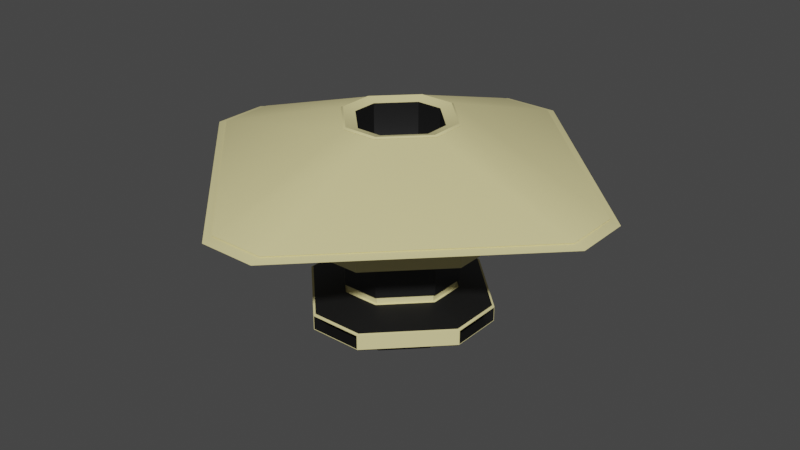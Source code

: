 # Source: Station.blend  (saved by Blender 2.80.75; exported with 4.5.12 LTS)
import bpy
from mathutils import Matrix  # noqa: F401  (used for matrix-valued properties, if any)

bpy.ops.wm.read_factory_settings(use_empty=True)
scene = bpy.context.scene
scene.name = 'Scene'

# ---- collections
col_collection = bpy.data.collections.new('Collection'); scene.collection.children.link(col_collection)

# ---- materials (node trees are filled in below, after node groups)
mat_material = bpy.data.materials.new('Material')
mat_material.alpha_threshold = 0.0
mat_material.use_transparent_shadow = False
mat_material.line_color = (0.0, 0.0, 0.0, 1.0)
mat_material_001 = bpy.data.materials.new('Material.001')
mat_material_001.use_transparent_shadow = False

# ---- node groups
ng_auto_smooth = bpy.data.node_groups.new('Auto Smooth', 'GeometryNodeTree')
_s = ng_auto_smooth.interface.new_socket(name='Geometry', in_out='OUTPUT', socket_type='NodeSocketGeometry')
_s = ng_auto_smooth.interface.new_socket(name='Geometry', in_out='INPUT', socket_type='NodeSocketGeometry')
_s = ng_auto_smooth.interface.new_socket(name='Angle', in_out='INPUT', socket_type='NodeSocketFloat')
_s.subtype = 'ANGLE'
_s.min_value = 0.0
_s.max_value = 3.142
ng_auto_smooth.is_modifier = True
_N = ng_auto_smooth.nodes; _L = ng_auto_smooth.links
n0 = _N.new('NodeGroupOutput'); n0.name = 'Group Output'; n0.location = (480, -100)
n1 = _N.new('NodeGroupInput'); n1.name = 'Group Input'; n1.location = (-420, -300)
n2 = _N.new('NodeGroupInput'); n2.name = 'Group Input.001'; n2.location = (-60, -100)
n3 = _N.new('GeometryNodeSetShadeSmooth'); n3.name = 'Set Shade Smooth'; n3.location = (120, -100)
n3.domain = 'EDGE'
n4 = _N.new('GeometryNodeSetShadeSmooth'); n4.name = 'Set Shade Smooth.001'; n4.location = (300, -100)
n5 = _N.new('GeometryNodeInputMeshEdgeAngle'); n5.name = 'Edge Angle'; n5.location = (-420, -220)
n6 = _N.new('GeometryNodeInputEdgeSmooth'); n6.name = 'Is Edge Smooth'; n6.location = (-60, -160)
n7 = _N.new('GeometryNodeInputShadeSmooth'); n7.name = 'Is Face Smooth'; n7.location = (-240, -340)
n8 = _N.new('FunctionNodeBooleanMath'); n8.name = 'Boolean Math'; n8.location = (-60, -220)
n9 = _N.new('FunctionNodeCompare'); n9.name = 'Compare'; n9.location = (-240, -180)
n9.operation = 'LESS_EQUAL'
_L.new(n5.outputs[0], n9.inputs[0])
_L.new(n4.outputs[0], n0.inputs[0])
_L.new(n1.outputs[1], n9.inputs[1])
_L.new(n9.outputs[0], n8.inputs[0])
_L.new(n7.outputs[0], n8.inputs[1])
_L.new(n2.outputs[0], n3.inputs[0])
_L.new(n6.outputs[0], n3.inputs[1])
_L.new(n3.outputs[0], n4.inputs[0])
_L.new(n8.outputs[0], n3.inputs[2])
n0.is_active_output = True

# ---- material node trees
mat_material.use_nodes = True; mat_material.node_tree.nodes.clear()
_N = mat_material.node_tree.nodes; _L = mat_material.node_tree.links
n0 = _N.new('ShaderNodeOutputMaterial'); n0.name = 'Material Output'; n0.location = (300, 300)
n1 = _N.new('ShaderNodeBsdfPrincipled'); n1.name = 'Principled BSDF'; n1.location = (10, 300)
n1.distribution = 'GGX'
n1.subsurface_method = 'BURLEY'
n1.inputs[0].default_value = (0.8, 0.7143, 0.3425, 1.0)
n1.inputs[2].default_value = 0.4
n1.inputs[3].default_value = 1.45
n1.inputs[27].default_value = (0.0, 0.0, 0.0, 1.0)
n1.inputs[28].default_value = 1.0
_L.new(n1.outputs[0], n0.inputs[0])
n0.is_active_output = True
mat_material_001.use_nodes = True; mat_material_001.node_tree.nodes.clear()
_N = mat_material_001.node_tree.nodes; _L = mat_material_001.node_tree.links
n0 = _N.new('ShaderNodeOutputMaterial'); n0.name = 'Material Output'; n0.location = (300, 300)
n1 = _N.new('ShaderNodeBsdfPrincipled'); n1.name = 'Principled BSDF'; n1.location = (10, 300)
n1.distribution = 'GGX'
n1.subsurface_method = 'BURLEY'
n1.inputs[0].default_value = (0.006913, 0.006913, 0.006913, 1.0)
n1.inputs[3].default_value = 1.45
n1.inputs[27].default_value = (0.0, 0.0, 0.0, 1.0)
n1.inputs[28].default_value = 1.0
_L.new(n1.outputs[0], n0.inputs[0])
n0.is_active_output = True

# ---- world
world_world = bpy.data.worlds.new('World'); scene.world = world_world
world_world.use_nodes = True; world_world.node_tree.nodes.clear()
_N = world_world.node_tree.nodes; _L = world_world.node_tree.links
n0 = _N.new('ShaderNodeOutputWorld'); n0.name = 'World Output'; n0.location = (300, 300)
n1 = _N.new('ShaderNodeBackground'); n1.name = 'Background'; n1.location = (10, 300)
n1.inputs[0].default_value = (0.05088, 0.05088, 0.05088, 1.0)
_L.new(n1.outputs[0], n0.inputs[0])
n0.is_active_output = True
world_world.color = (0.05088, 0.05088, 0.05088)
world_world.use_sun_shadow = False
world_world.sun_shadow_jitter_overblur = 0.0

# ---- meshes
me_plane = bpy.data.meshes.new('Plane')
me_plane.from_pydata([(-46.19, -13.16, 0.3374), (46.19, -13.16, 0.3374), (46.19, 13.16, 0.3374), (13.16, 46.19, 0.3374), (-46.19, 13.16, 0.3374), (-13.16, 46.19, 0.3374), (-13.16, -46.19, 0.3374), (13.16, -46.19, 0.3374), (-46.19, -13.16, 7.256), (46.19, -13.16, 7.256), (46.19, 13.16, 7.256), (13.16, 46.19, 7.256), (-46.19, 13.16, 7.256), (-13.16, 46.19, 7.256), (-13.16, -46.19, 7.256), (13.16, -46.19, 7.256), (-27.34, -8.843, 13.8), (27.34, -8.843, 13.8), (27.34, 8.843, 13.8), (8.843, 27.34, 13.8), (-27.34, 8.843, 13.8), (-8.843, 27.34, 13.8), (-8.843, -27.34, 13.8), (8.843, -27.34, 13.8), (-27.34, -8.843, 34.95), (27.34, -8.843, 34.95), (27.34, 8.843, 34.95), (8.843, 27.34, 34.95), (-27.34, 8.843, 34.95), (-8.843, 27.34, 34.95), (-8.843, -27.34, 34.95), (8.843, -27.34, 34.95), (-46.05, -13.45, 39.92), (46.05, -13.45, 39.92), (46.05, 13.45, 39.92), (13.45, 46.05, 39.92), (-46.05, 13.45, 39.92), (-13.45, 46.05, 39.92), (-13.45, -46.05, 39.92), (13.45, -46.05, 39.92), (-46.05, -13.45, 48.11), (46.05, -13.45, 48.11), (46.05, 13.45, 48.11), (13.45, 46.05, 48.11), (-46.05, 13.45, 48.11), (-13.45, 46.05, 48.11), (-13.45, -46.05, 48.11), (13.45, -46.05, 48.11), (-106.5, -14.11, 69.65), (106.5, -14.11, 69.65), (106.5, 14.11, 69.65), (14.11, 106.5, 69.65), (-106.5, 14.11, 69.65), (-14.11, 106.5, 69.65), (-14.11, -106.5, 69.65), (14.11, -106.5, 69.65), (-21.1, -6.415, 94.42), (21.1, -6.415, 94.42), (21.1, 6.415, 94.42), (6.415, 21.1, 94.42), (-21.1, 6.415, 94.42), (-6.415, 21.1, 94.42), (-6.415, -21.1, 94.42), (6.415, -21.1, 94.42), (-26.61, 8.607, 96.04), (-8.607, 26.61, 96.04), (-8.607, -26.61, 96.04), (-26.61, -8.607, 96.04), (8.607, -26.61, 96.04), (26.61, -8.607, 96.04), (26.61, 8.607, 96.04), (8.607, 26.61, 96.04), (27.47, 8.482, 95.4), (27.73, 8.485, 95.27), (8.482, -27.47, 95.4), (8.485, -27.73, 95.27), (-27.73, -8.485, 95.27), (-27.47, -8.482, 95.4), (-8.482, -27.47, 95.4), (-8.485, -27.73, 95.27), (8.624, 27.93, 95.4), (8.627, 28.2, 95.27), (28.2, 8.627, 95.27), (27.93, 8.624, 95.4), (27.93, -8.624, 95.4), (28.2, -8.627, 95.27), (8.627, -28.2, 95.27), (8.624, -27.93, 95.4), (-27.93, -8.624, 95.4), (-28.2, -8.627, 95.27), (-28.2, 8.627, 95.27), (-27.93, 8.624, 95.4), (-8.627, 28.2, 95.27), (-8.624, 27.93, 95.4), (-8.627, -28.2, 95.27), (-8.624, -27.93, 95.4), (27.47, -8.482, 95.4), (27.73, -8.485, 95.27), (-8.485, 27.73, 95.27), (-8.482, 27.47, 95.4), (8.482, 27.47, 95.4), (8.485, 27.73, 95.27), (-27.73, 8.485, 95.27), (-27.47, 8.482, 95.4), (-21.1, 6.415, 72.55), (-6.415, 21.1, 72.55), (-6.415, -21.1, 72.55), (-21.1, -6.415, 72.55), (6.415, -21.1, 72.55), (21.1, -6.415, 72.55), (21.1, 6.415, 72.55), (6.415, 21.1, 72.55), (-24.75, 6.746, -12.87), (-6.746, 24.75, -12.87), (-6.746, -24.75, -12.87), (-24.75, -6.746, -12.87), (6.746, -24.75, -12.87), (24.75, -6.746, -12.87), (24.75, 6.746, -12.87), (6.746, 24.75, -12.87), (-46.19, -13.5, 0.0), (-46.19, 13.5, 0.0), (13.5, -46.19, 0.0), (-13.5, -46.19, 0.0), (46.19, 13.5, 0.0), (46.19, -13.5, 0.0), (-13.5, 46.19, 0.0), (13.5, 46.19, 0.0), (-46.19, -13.5, 7.594), (-46.19, 13.5, 7.594), (13.5, -46.19, 7.594), (-13.5, -46.19, 7.594), (46.19, 13.5, 7.594), (46.19, -13.5, 7.594), (-13.5, 46.19, 7.594), (13.5, 46.19, 7.594), (-26.34, -7.505, 0.4464), (-26.34, 7.505, 0.4464), (7.505, -26.34, 0.4464), (-7.505, -26.34, 0.4464), (26.34, 7.505, 0.4464), (26.34, -7.505, 0.4464), (-7.505, 26.34, 0.4464), (7.505, 26.34, 0.4464), (-26.34, -7.505, 7.147), (-26.34, 7.505, 7.147), (7.505, -26.34, 7.147), (-7.505, -26.34, 7.147), (26.34, 7.505, 7.147), (26.34, -7.505, 7.147), (-7.505, 26.34, 7.147), (7.505, 26.34, 7.147), (-0.7246, -12.66, 8.733), (-12.66, -0.7246, 8.733), (12.66, -0.7246, 8.733), (0.7246, -12.66, 8.733), (-12.66, 0.7246, 8.733), (-0.7246, 12.66, 8.733), (0.7246, 12.66, 8.733), (12.66, 0.7246, 8.733), (-31.98, 9.343, -7.301), (-9.343, 31.98, -7.301), (-9.343, -31.98, -7.301), (-31.98, -9.343, -7.301), (9.343, -31.98, -7.301), (31.98, -9.343, -7.301), (31.98, 9.343, -7.301), (9.343, 31.98, -7.301), (-23.68, 6.453, -14.71), (-6.453, 23.68, -14.71), (-6.453, -23.68, -14.71), (-23.68, -6.453, -14.71), (6.453, -23.68, -14.71), (23.68, -6.453, -14.71), (23.68, 6.453, -14.71), (6.453, 23.68, -14.71), (32.73, -9.563, -6.217), (33.63, -9.827, -5.752), (9.563, 32.73, -6.217), (9.827, 33.63, -5.752), (-33.63, 9.827, -5.752), (-32.73, 9.563, -6.217), (-9.563, 32.73, -6.217), (-9.827, 33.63, -5.752), (-34.65, -10.13, -5.926), (-33.72, -9.853, -6.406), (9.853, -33.72, -6.406), (10.13, -34.65, -5.926), (-10.13, -34.65, -5.926), (-9.852, -33.72, -6.406), (33.72, 9.853, -6.406), (34.65, 10.13, -5.926), (34.65, -10.13, -5.926), (33.72, -9.852, -6.406), (10.13, 34.65, -5.926), (9.853, 33.72, -6.406), (-33.72, 9.853, -6.406), (-34.65, 10.13, -5.926), (-10.13, 34.65, -5.926), (-9.853, 33.72, -6.406), (32.73, 9.563, -6.217), (33.63, 9.827, -5.752), (-9.827, -33.63, -5.752), (-9.563, -32.73, -6.217), (9.563, -32.73, -6.217), (9.827, -33.63, -5.752), (-33.63, -9.827, -5.752), (-32.73, -9.563, -6.217), (8.843, 27.34, 17.39), (9.265, 28.64, 17.59), (9.265, 28.64, 31.16), (8.843, 27.34, 31.36), (27.34, 8.843, 31.36), (28.64, 9.265, 31.16), (28.64, 9.265, 17.59), (27.34, 8.843, 17.39), (27.34, -8.843, 17.39), (28.64, -9.265, 17.59), (28.64, -9.265, 31.16), (27.34, -8.843, 31.36), (8.843, -27.34, 31.36), (9.265, -28.64, 31.16), (9.265, -28.64, 17.59), (8.843, -27.34, 17.39), (-27.34, -8.843, 17.39), (-28.64, -9.265, 17.59), (-28.64, -9.265, 31.16), (-27.34, -8.843, 31.36), (-27.34, 8.843, 31.36), (-28.64, 9.265, 31.16), (-28.64, 9.265, 17.59), (-27.34, 8.843, 17.39), (-8.843, 27.34, 31.36), (-9.265, 28.64, 31.16), (-9.265, 28.64, 17.59), (-8.843, 27.34, 17.39), (-8.843, -27.34, 17.39), (-9.265, -28.64, 17.59), (-9.265, -28.64, 31.16), (-8.843, -27.34, 31.36), (7.615, 14.93, 7.147), (14.93, 7.615, 7.147), (12.66, 0.7246, 7.147), (0.7246, 12.66, 7.147), (7.662, 14.17, 7.147), (7.788, 13.42, 7.147), (7.991, 12.69, 7.147), (8.27, 11.98, 7.147), (8.621, 11.3, 7.147), (9.04, 10.66, 7.147), (9.523, 10.06, 7.147), (10.06, 9.523, 7.147), (10.66, 9.04, 7.147), (11.3, 8.621, 7.147), (11.98, 8.27, 7.147), (12.69, 7.991, 7.147), (13.42, 7.788, 7.147), (14.17, 7.662, 7.147), (-14.93, 7.615, 7.147), (-7.615, 14.93, 7.147), (-0.7246, 12.66, 7.147), (-12.66, 0.7246, 7.147), (-14.17, 7.662, 7.147), (-13.42, 7.788, 7.147), (-12.69, 7.991, 7.147), (-11.98, 8.27, 7.147), (-11.3, 8.621, 7.147), (-10.66, 9.04, 7.147), (-10.06, 9.523, 7.147), (-9.523, 10.06, 7.147), (-9.04, 10.66, 7.147), (-8.621, 11.3, 7.147), (-8.27, 11.98, 7.147), (-7.991, 12.69, 7.147), (-7.788, 13.42, 7.147), (-7.662, 14.17, 7.147), (14.93, -7.615, 7.147), (7.615, -14.93, 7.147), (0.7246, -12.66, 7.147), (12.66, -0.7246, 7.147), (14.17, -7.662, 7.147), (13.42, -7.788, 7.147), (12.69, -7.991, 7.147), (11.98, -8.27, 7.147), (11.3, -8.621, 7.147), (10.66, -9.04, 7.147), (10.06, -9.523, 7.147), (9.523, -10.06, 7.147), (9.04, -10.66, 7.147), (8.621, -11.3, 7.147), (8.27, -11.98, 7.147), (7.991, -12.69, 7.147), (7.788, -13.42, 7.147), (7.662, -14.17, 7.147), (-7.615, -14.93, 7.147), (-14.93, -7.615, 7.147), (-12.66, -0.7246, 7.147), (-0.7246, -12.66, 7.147), (-7.662, -14.17, 7.147), (-7.788, -13.42, 7.147), (-7.991, -12.69, 7.147), (-8.27, -11.98, 7.147), (-8.621, -11.3, 7.147), (-9.04, -10.66, 7.147), (-9.523, -10.06, 7.147), (-10.06, -9.523, 7.147), (-10.66, -9.04, 7.147), (-11.3, -8.621, 7.147), (-11.98, -8.27, 7.147), (-12.69, -7.991, 7.147), (-13.42, -7.788, 7.147), (-14.17, -7.662, 7.147), (14.93, 7.615, 0.4464), (7.615, 14.93, 0.4464), (0.6138, 12.14, 0.4464), (12.14, 0.6138, 0.4464), (14.17, 7.662, 0.4464), (13.42, 7.788, 0.4464), (12.69, 7.991, 0.4464), (11.98, 8.27, 0.4464), (11.3, 8.621, 0.4464), (10.66, 9.04, 0.4464), (10.06, 9.523, 0.4464), (9.523, 10.06, 0.4464), (9.04, 10.66, 0.4464), (8.621, 11.3, 0.4464), (8.27, 11.98, 0.4464), (7.991, 12.69, 0.4464), (7.788, 13.42, 0.4464), (7.662, 14.17, 0.4464), (-7.615, 14.93, 0.4464), (-14.93, 7.615, 0.4464), (-12.14, 0.6138, 0.4464), (-0.6138, 12.14, 0.4464), (-7.662, 14.17, 0.4464), (-7.788, 13.42, 0.4464), (-7.991, 12.69, 0.4464), (-8.27, 11.98, 0.4464), (-8.621, 11.3, 0.4464), (-9.04, 10.66, 0.4464), (-9.523, 10.06, 0.4464), (-10.06, 9.523, 0.4464), (-10.66, 9.04, 0.4464), (-11.3, 8.621, 0.4464), (-11.98, 8.27, 0.4464), (-12.69, 7.991, 0.4464), (-13.42, 7.788, 0.4464), (-14.17, 7.662, 0.4464), (7.615, -14.93, 0.4464), (14.93, -7.615, 0.4464), (12.14, -0.6138, 0.4464), (0.6138, -12.14, 0.4464), (7.662, -14.17, 0.4464), (7.788, -13.42, 0.4464), (7.991, -12.69, 0.4464), (8.27, -11.98, 0.4464), (8.621, -11.3, 0.4464), (9.04, -10.66, 0.4464), (9.523, -10.06, 0.4464), (10.06, -9.523, 0.4464), (10.66, -9.04, 0.4464), (11.3, -8.621, 0.4464), (11.98, -8.27, 0.4464), (12.69, -7.991, 0.4464), (13.42, -7.788, 0.4464), (14.17, -7.662, 0.4464), (-14.93, -7.615, 0.4464), (-7.615, -14.93, 0.4464), (-0.6138, -12.14, 0.4464), (-12.14, -0.6138, 0.4464), (-14.17, -7.662, 0.4464), (-13.42, -7.788, 0.4464), (-12.69, -7.991, 0.4464), (-11.98, -8.27, 0.4464), (-11.3, -8.621, 0.4464), (-10.66, -9.04, 0.4464), (-10.06, -9.523, 0.4464), (-9.523, -10.06, 0.4464), (-9.04, -10.66, 0.4464), (-8.621, -11.3, 0.4464), (-8.27, -11.98, 0.4464), (-7.991, -12.69, 0.4464), (-7.788, -13.42, 0.4464), (-7.662, -14.17, 0.4464), (-14.23, -0.8145, 9.263), (-14.23, 0.8145, 9.263), (-0.8145, 14.23, 9.263), (0.8145, 14.23, 9.263), (0.8145, -14.23, 9.263), (-0.8145, -14.23, 9.263), (14.23, 0.8145, 9.263), (14.23, -0.8145, 9.263), (0.7582, -13.25, 17.74), (-0.7582, -13.25, 17.74), (13.25, 0.7582, 17.74), (13.25, -0.7582, 17.74), (0.7582, 13.25, 17.74), (-0.7582, 13.25, 17.74), (-13.25, 0.7582, 17.74), (-13.25, -0.7582, 17.74), (0.7582, -13.25, 26.19), (-0.7582, -13.25, 26.19), (13.25, 0.7582, 26.19), (13.25, -0.7582, 26.19), (0.7582, 13.25, 26.19), (-0.7582, 13.25, 26.19), (-13.25, 0.7582, 26.19), (-13.25, -0.7582, 26.19), (0.7582, -13.25, 54.79), (-0.7582, -13.25, 54.79), (13.25, 0.7582, 54.79), (13.25, -0.7582, 54.79), (0.7582, 13.25, 54.79), (-0.7582, 13.25, 54.79), (-13.25, 0.7582, 54.79), (-13.25, -0.7582, 54.79), (0.8168, -14.27, 62.94), (-0.8168, -14.27, 62.94), (14.27, 0.8168, 62.94), (14.27, -0.8168, 62.94), (0.8168, 14.27, 62.94), (-0.8168, 14.27, 62.94), (-14.27, 0.8168, 62.94), (-14.27, -0.8168, 62.94), (-16.02, 4.871, 62.94), (-4.871, 16.02, 62.94), (-4.871, -16.02, 62.94), (-16.02, -4.871, 62.94), (4.871, -16.02, 62.94), (16.02, -4.871, 62.94), (16.02, 4.871, 62.94), (4.871, 16.02, 62.94), (0.7975, 13.93, 0.4464), (13.93, 0.7975, 0.4464), (-13.93, 0.7975, 0.4464), (-0.7975, 13.93, 0.4464), (13.93, -0.7975, 0.4464), (0.7975, -13.93, 0.4464), (-0.7975, -13.93, 0.4464), (-13.93, -0.7975, 0.4464), (0.6138, 12.14, 0.3184), (12.14, 0.6138, 0.3184), (-12.14, 0.6138, 0.3184), (-0.6138, 12.14, 0.3184), (12.14, -0.6138, 0.3184), (0.6138, -12.14, 0.3184), (-0.6138, -12.14, 0.3184), (-12.14, -0.6138, 0.3184), (-8.783, 30.42, -7.003), (-30.42, 8.783, -7.003), (-30.42, -8.783, -7.003), (-8.783, -30.42, -7.003), (8.783, -30.42, -7.003), (30.42, -8.783, -7.003), (30.42, 8.783, -7.003), (8.783, 30.42, -7.003), (-8.104, 28.53, -8.96), (-7.425, 26.64, -10.92), (-28.53, -8.104, -8.96), (-26.64, -7.425, -10.92), (-26.64, 7.425, -10.92), (-28.53, 8.104, -8.96), (-7.425, -26.64, -10.92), (-8.104, -28.53, -8.96), (7.425, -26.64, -10.92), (8.104, -28.53, -8.96), (26.64, -7.425, -10.92), (28.53, -8.104, -8.96), (26.64, 7.425, -10.92), (28.53, 8.104, -8.96), (7.425, 26.64, -10.92), (8.104, 28.53, -8.96), (-7.831, 27.86, -8.218), (-7.14, 25.97, -10.17), (-27.86, -7.831, -8.218), (-25.97, -7.14, -10.17), (-25.97, 7.14, -10.17), (-27.86, 7.831, -8.218), (-7.14, -25.97, -10.17), (-7.831, -27.86, -8.218), (7.14, -25.97, -10.17), (7.831, -27.86, -8.218), (25.97, -7.14, -10.17), (27.86, -7.831, -8.218), (25.97, 7.14, -10.17), (27.86, 7.831, -8.218), (7.14, 25.97, -10.17), (7.831, 27.86, -8.218), (28.52, -9.135, 13.72), (45.01, -13.21, 8.294), (-28.52, -9.135, 13.72), (-45.01, -13.21, 8.294), (-13.21, 45.01, 8.294), (-9.135, 28.52, 13.72), (-28.52, 9.135, 13.72), (-45.01, 13.21, 8.294), (-9.135, 28.52, 13.41), (-13.21, 45.01, 7.982), (13.21, 45.01, 7.982), (9.135, 28.52, 13.41), (28.52, 9.135, 13.41), (45.01, 13.21, 7.982), (45.01, -13.21, 7.982), (28.52, -9.135, 13.41), (9.135, -28.52, 13.41), (13.21, -45.01, 7.982), (-13.21, -45.01, 7.982), (-9.135, -28.52, 13.41), (-45.01, -13.21, 7.982), (-28.52, -9.135, 13.41), (-45.01, 13.21, 7.982), (-28.52, 9.135, 13.41), (9.135, -28.52, 13.72), (13.21, -45.01, 8.294), (13.21, 45.01, 8.294), (9.135, 28.52, 13.72), (28.52, 9.135, 13.72), (45.01, 13.21, 8.294), (-13.21, -45.01, 8.294), (-9.135, -28.52, 13.72), (45.7, 13.35, -0.5635), (35.15, 10.27, -5.984), (35.15, -10.27, -5.984), (45.7, -13.35, -0.5635), (13.35, -45.7, -0.5635), (10.27, -35.15, -5.984), (-10.27, -35.15, -5.984), (-13.35, -45.7, -0.5635), (-45.7, -13.35, -0.2531), (-35.15, -10.27, -5.673), (-35.15, 10.27, -5.673), (-45.7, 13.35, -0.2531), (-13.35, -45.7, -0.2531), (-10.27, -35.15, -5.673), (45.7, -13.35, -0.2531), (35.15, -10.27, -5.673), (10.27, -35.15, -5.673), (13.35, -45.7, -0.2531), (10.27, 35.15, -5.673), (13.35, 45.7, -0.2531), (35.15, 10.27, -5.673), (45.7, 13.35, -0.2531), (-13.35, 45.7, -0.2531), (-10.27, 35.15, -5.673), (-13.35, 45.7, -0.5635), (-10.27, 35.15, -5.984), (-35.15, 10.27, -5.984), (-45.7, 13.35, -0.5635), (-45.7, -13.35, -0.5635), (-35.15, -10.27, -5.984), (10.27, 35.15, -5.984), (13.35, 45.7, -0.5635), (101.1, 13.63, 70.97), (101.5, 13.76, 71.29), (13.63, 101.1, 70.97), (13.76, 101.5, 71.29), (-13.76, 101.5, 71.29), (-13.63, 101.1, 70.97), (101.5, -13.76, 71.29), (101.1, -13.63, 70.97), (13.63, -101.1, 70.97), (13.76, -101.5, 71.29), (-13.76, -101.5, 71.29), (-13.63, -101.1, 70.97), (-101.1, 13.63, 70.97), (-101.5, 13.76, 71.29), (-101.1, -13.63, 70.97), (-101.5, -13.76, 71.29)], [], [(182, 181, 180, 183), (134, 129, 510, 497), (124, 127, 135, 132), (122, 125, 133, 130), (5, 13, 150, 142), (126, 121, 129, 134), (10, 9, 149, 148), (12, 4, 137, 145), (15, 14, 147, 146), (120, 123, 131, 128), (133, 132, 501, 502), (131, 130, 505, 506), (129, 128, 508, 510), (503, 500, 18, 17), (507, 504, 23, 22), (494, 493, 492, 495), (135, 134, 497, 498), (218, 221, 222, 217), (24, 30, 38, 32), (221, 238, 237, 222), (239, 30, 24, 227), (210, 213, 214, 209), (219, 25, 31, 220), (226, 229, 230, 225), (35, 37, 45, 43), (26, 27, 35, 34), (31, 25, 33, 39), (28, 24, 32, 36), (29, 28, 36, 37), (27, 29, 37, 35), (25, 26, 34, 33), (30, 31, 39, 38), (44, 40, 48, 52), (33, 34, 42, 41), (38, 39, 47, 46), (32, 38, 46, 40), (34, 35, 43, 42), (39, 33, 41, 47), (36, 32, 40, 44), (37, 36, 44, 45), (51, 53, 557, 554), (45, 44, 52, 53), (43, 45, 53, 51), (41, 42, 50, 49), (46, 47, 55, 54), (40, 46, 54, 48), (42, 43, 51, 50), (47, 41, 49, 55), (62, 63, 108, 106), (54, 55, 560, 563), (52, 48, 566, 564), (78, 77, 76, 79), (555, 556, 92, 81), (87, 84, 69, 68), (88, 95, 66, 67), (60, 61, 65, 64), (62, 56, 67, 66), (56, 60, 64, 67), (63, 62, 66, 68), (57, 63, 68, 69), (58, 57, 69, 70), (59, 58, 70, 71), (61, 59, 71, 65), (53, 52, 564, 557), (95, 87, 68, 66), (84, 83, 70, 69), (49, 50, 552, 559), (93, 91, 64, 65), (91, 88, 67, 64), (48, 54, 563, 566), (83, 80, 71, 70), (80, 83, 72, 100), (81, 92, 98, 101), (86, 85, 97, 75), (94, 86, 75, 79), (84, 87, 74, 96), (87, 95, 78, 74), (93, 80, 100, 99), (90, 89, 76, 102), (80, 93, 65, 71), (74, 78, 79, 75), (72, 96, 97, 73), (99, 100, 101, 98), (103, 99, 98, 102), (77, 103, 102, 76), (96, 74, 75, 97), (100, 72, 73, 101), (83, 84, 96, 72), (82, 81, 101, 73), (95, 88, 77, 78), (91, 93, 99, 103), (92, 90, 102, 98), (85, 82, 73, 97), (89, 94, 79, 76), (88, 91, 103, 77), (104, 107, 427, 424), (56, 62, 106, 107), (58, 59, 111, 110), (63, 57, 109, 108), (60, 56, 107, 104), (61, 60, 104, 105), (59, 61, 105, 111), (57, 58, 110, 109), (119, 118, 174, 175), (538, 540, 191, 194), (199, 195, 167, 161), (526, 525, 524, 527), (530, 543, 198, 197), (190, 193, 165, 166), (186, 189, 162, 164), (189, 185, 163, 162), (0, 4, 121, 120), (7, 6, 123, 122), (2, 1, 125, 124), (5, 3, 127, 126), (12, 8, 128, 129), (14, 15, 130, 131), (9, 10, 132, 133), (11, 13, 134, 135), (3, 11, 135, 127), (10, 2, 124, 132), (1, 9, 133, 125), (15, 7, 122, 130), (8, 0, 120, 128), (4, 12, 129, 121), (13, 5, 126, 134), (6, 14, 131, 123), (140, 148, 241, 312), (136, 144, 295, 366), (139, 138, 348, 437, 438, 367), (148, 149, 276, 279, 242, 241), (13, 11, 151, 150), (4, 0, 136, 137), (14, 6, 139, 147), (11, 3, 143, 151), (6, 7, 138, 139), (2, 10, 148, 140), (1, 2, 140, 141), (9, 1, 141, 149), (3, 5, 142, 143), (7, 15, 146, 138), (8, 12, 145, 144), (0, 8, 144, 136), (145, 137, 331, 258), (144, 145, 258, 261, 296, 295), (149, 141, 349, 276), (147, 139, 367, 294), (143, 142, 330, 435, 432, 313), (142, 150, 259, 330), (146, 147, 294, 297, 278, 277), (141, 140, 312, 433, 436, 349), (138, 146, 277, 348), (350, 315, 441, 444), (150, 151, 240, 243, 260, 259), (152, 153, 384, 389), (123, 120, 528, 532), (448, 449, 160, 161), (450, 451, 162, 163), (449, 450, 163, 160), (451, 452, 164, 162), (452, 453, 165, 164), (453, 454, 166, 165), (454, 455, 167, 166), (168, 169, 175, 174, 173, 172, 170, 171), (117, 116, 172, 173), (115, 112, 168, 171), (112, 113, 169, 168), (113, 119, 175, 169), (118, 117, 173, 174), (116, 114, 170, 172), (114, 115, 171, 170), (196, 199, 161, 160), (121, 126, 542, 531), (195, 190, 166, 167), (193, 186, 164, 165), (126, 127, 539, 542), (124, 125, 534, 541), (125, 122, 537, 534), (455, 448, 161, 167), (199, 196, 181, 182), (184, 197, 180, 206), (193, 190, 200, 176), (196, 185, 207, 181), (187, 188, 202, 205), (192, 187, 205, 177), (198, 194, 179, 183), (186, 193, 176, 204), (185, 196, 160, 163), (178, 182, 183, 179), (176, 200, 201, 177), (203, 204, 205, 202), (207, 203, 202, 206), (200, 178, 179, 201), (204, 176, 177, 205), (181, 207, 206, 180), (185, 189, 203, 207), (188, 184, 206, 202), (191, 192, 177, 201), (197, 198, 183, 180), (190, 195, 178, 200), (194, 191, 201, 179), (189, 186, 204, 203), (195, 199, 182, 178), (229, 233, 234, 230), (238, 226, 225, 237), (213, 218, 217, 214), (227, 24, 28, 228), (23, 223, 236, 22), (18, 215, 216, 17), (20, 231, 235, 21), (212, 211, 27, 26), (16, 224, 231, 20), (17, 216, 223, 23), (18, 19, 208, 215), (22, 236, 224, 16), (220, 31, 30, 239), (212, 26, 25, 219), (228, 28, 29, 232), (21, 235, 208, 19), (232, 29, 27, 211), (227, 228, 229, 226), (231, 224, 225, 230), (219, 220, 221, 218), (223, 216, 217, 222), (211, 212, 213, 210), (215, 208, 209, 214), (239, 227, 226, 238), (224, 236, 237, 225), (220, 239, 238, 221), (236, 223, 222, 237), (212, 219, 218, 213), (216, 215, 214, 217), (228, 232, 233, 229), (235, 231, 230, 234), (232, 211, 210, 233), (208, 235, 234, 209), (233, 210, 209, 234), (151, 143, 313, 240), (137, 136, 366, 439, 434, 331), (240, 244, 245, 246, 247, 248, 249, 250, 251, 252, 253, 254, 255, 256, 257, 241, 242, 243), (258, 262, 263, 264, 265, 266, 267, 268, 269, 270, 271, 272, 273, 274, 275, 259, 260, 261), (276, 280, 281, 282, 283, 284, 285, 286, 287, 288, 289, 290, 291, 292, 293, 277, 278, 279), (294, 298, 299, 300, 301, 302, 303, 304, 305, 306, 307, 308, 309, 310, 311, 295, 296, 297), (312, 316, 317, 318, 319, 320, 321, 322, 323, 324, 325, 326, 327, 328, 329, 313, 432, 433), (330, 334, 335, 336, 337, 338, 339, 340, 341, 342, 343, 344, 345, 346, 347, 331, 434, 435), (348, 352, 353, 354, 355, 356, 357, 358, 359, 360, 361, 362, 363, 364, 365, 349, 436, 437), (366, 370, 371, 372, 373, 374, 375, 376, 377, 378, 379, 380, 381, 382, 383, 367, 438, 439), (294, 367, 383, 298), (298, 383, 382, 299), (299, 382, 381, 300), (300, 381, 380, 301), (301, 380, 379, 302), (302, 379, 378, 303), (303, 378, 377, 304), (304, 377, 376, 305), (305, 376, 375, 306), (306, 375, 374, 307), (307, 374, 373, 308), (308, 373, 372, 309), (309, 372, 371, 310), (310, 371, 370, 311), (311, 370, 366, 295), (258, 331, 347, 262), (262, 347, 346, 263), (263, 346, 345, 264), (264, 345, 344, 265), (265, 344, 343, 266), (266, 343, 342, 267), (267, 342, 341, 268), (268, 341, 340, 269), (269, 340, 339, 270), (270, 339, 338, 271), (271, 338, 337, 272), (272, 337, 336, 273), (273, 336, 335, 274), (274, 335, 334, 275), (275, 334, 330, 259), (348, 277, 293, 352), (352, 293, 292, 353), (353, 292, 291, 354), (354, 291, 290, 355), (355, 290, 289, 356), (356, 289, 288, 357), (357, 288, 287, 358), (358, 287, 286, 359), (359, 286, 285, 360), (360, 285, 284, 361), (361, 284, 283, 362), (362, 283, 282, 363), (363, 282, 281, 364), (364, 281, 280, 365), (365, 280, 276, 349), (312, 241, 257, 316), (316, 257, 256, 317), (317, 256, 255, 318), (318, 255, 254, 319), (319, 254, 253, 320), (320, 253, 252, 321), (321, 252, 251, 322), (322, 251, 250, 323), (323, 250, 249, 324), (324, 249, 248, 325), (325, 248, 247, 326), (326, 247, 246, 327), (327, 246, 245, 328), (328, 245, 244, 329), (329, 244, 240, 313), (297, 296, 153, 152), (278, 297, 152, 155), (260, 243, 158, 157), (243, 242, 159, 158), (296, 261, 156, 153), (261, 260, 157, 156), (242, 279, 154, 159), (279, 278, 155, 154), (389, 384, 399, 393), (154, 155, 388, 391), (158, 159, 390, 387), (155, 152, 389, 388), (153, 156, 385, 384), (159, 154, 391, 390), (157, 158, 387, 386), (156, 157, 386, 385), (396, 394, 402, 404), (386, 387, 396, 397), (391, 388, 392, 395), (387, 390, 394, 396), (384, 385, 398, 399), (390, 391, 395, 394), (388, 389, 393, 392), (385, 386, 397, 398), (403, 400, 408, 411), (392, 393, 401, 400), (393, 399, 407, 401), (399, 398, 406, 407), (398, 397, 405, 406), (394, 395, 403, 402), (395, 392, 400, 403), (397, 396, 404, 405), (414, 413, 421, 422), (405, 404, 412, 413), (404, 402, 410, 412), (400, 401, 409, 408), (401, 407, 415, 409), (407, 406, 414, 415), (406, 405, 413, 414), (402, 403, 411, 410), (416, 428, 429, 419), (410, 411, 419, 418), (411, 408, 416, 419), (413, 412, 420, 421), (412, 410, 418, 420), (408, 409, 417, 416), (409, 415, 423, 417), (415, 414, 422, 423), (105, 104, 424, 425), (111, 105, 425, 431), (109, 110, 430, 429), (106, 108, 428, 426), (107, 106, 426, 427), (110, 111, 431, 430), (108, 109, 429, 428), (419, 429, 430, 418), (418, 430, 431, 420), (420, 431, 425, 421), (421, 425, 424, 422), (422, 424, 427, 423), (423, 427, 426, 417), (417, 426, 428, 416), (314, 315, 433, 432), (332, 333, 435, 434), (350, 351, 437, 436), (368, 369, 439, 438), (333, 314, 432, 435), (315, 350, 436, 433), (351, 368, 438, 437), (369, 332, 434, 439), (445, 444, 441, 440, 443, 442, 447, 446), (369, 368, 446, 447), (333, 332, 442, 443), (368, 351, 445, 446), (314, 333, 443, 440), (351, 350, 444, 445), (315, 314, 440, 441), (332, 369, 447, 442), (471, 456, 448, 455), (469, 471, 455, 454), (467, 469, 454, 453), (465, 467, 453, 452), (463, 465, 452, 451), (461, 458, 450, 449), (458, 463, 451, 450), (456, 461, 449, 448), (113, 112, 460, 457), (467, 465, 481, 483), (115, 114, 462, 459), (461, 456, 472, 477), (112, 115, 459, 460), (464, 466, 482, 480), (114, 116, 464, 462), (456, 471, 487, 472), (116, 117, 466, 464), (457, 460, 476, 473), (117, 118, 468, 466), (465, 463, 479, 481), (118, 119, 470, 468), (470, 457, 473, 486), (119, 113, 457, 470), (462, 464, 480, 478), (473, 476, 477, 472), (475, 478, 479, 474), (476, 475, 474, 477), (478, 480, 481, 479), (480, 482, 483, 481), (482, 484, 485, 483), (484, 486, 487, 485), (486, 473, 472, 487), (459, 462, 478, 475), (466, 468, 484, 482), (463, 458, 474, 479), (469, 467, 483, 485), (460, 459, 475, 476), (468, 470, 486, 484), (458, 461, 477, 474), (471, 469, 485, 487), (132, 135, 498, 501), (511, 509, 16, 20), (504, 503, 17, 23), (500, 499, 19, 18), (509, 507, 22, 16), (128, 131, 506, 508), (130, 133, 502, 505), (499, 496, 21, 19), (509, 511, 494, 490), (499, 500, 516, 515), (506, 505, 513, 518), (504, 507, 519, 512), (497, 510, 495, 492), (505, 502, 489, 513), (508, 506, 518, 491), (507, 509, 490, 519), (496, 511, 20, 21), (490, 494, 495, 491), (488, 512, 513, 489), (515, 516, 517, 514), (519, 490, 491, 518), (512, 519, 518, 513), (516, 488, 489, 517), (493, 515, 514, 492), (500, 503, 488, 516), (510, 508, 491, 495), (502, 501, 517, 489), (501, 498, 514, 517), (496, 499, 515, 493), (503, 504, 512, 488), (498, 497, 492, 514), (511, 496, 493, 494), (536, 533, 188, 187), (535, 536, 187, 192), (540, 535, 192, 191), (122, 123, 532, 537), (529, 530, 197, 184), (533, 529, 184, 188), (543, 538, 194, 198), (127, 124, 541, 539), (536, 535, 522, 525), (529, 533, 526, 549), (538, 543, 545, 550), (541, 534, 523, 520), (539, 541, 520, 551), (531, 542, 544, 547), (535, 540, 521, 522), (540, 538, 550, 521), (120, 121, 531, 528), (522, 521, 520, 523), (525, 522, 523, 524), (545, 546, 547, 544), (549, 526, 527, 548), (546, 549, 548, 547), (521, 550, 551, 520), (550, 545, 544, 551), (542, 539, 551, 544), (533, 536, 525, 526), (532, 528, 548, 527), (534, 537, 524, 523), (530, 529, 549, 546), (537, 532, 527, 524), (528, 531, 547, 548), (543, 530, 546, 545), (562, 561, 86, 94), (553, 555, 81, 82), (55, 49, 559, 560), (565, 567, 89, 90), (558, 553, 82, 85), (567, 562, 94, 89), (561, 558, 85, 86), (556, 565, 90, 92), (561, 562, 563, 560), (553, 558, 559, 552), (565, 556, 557, 564), (567, 565, 564, 566), (555, 553, 552, 554), (562, 567, 566, 563), (558, 561, 560, 559), (556, 555, 554, 557), (50, 51, 554, 552)])
me_plane.polygons.foreach_set('use_smooth', [True] * 506)
me_plane.polygons.foreach_set('material_index', [1, 0, 0, 0, 1, 0, 1, 1, 1, 0, 0, 0, 0, 0, 0, 1, 0, 1, 0, 1, 0, 1, 0, 1, 0, 0, 0, 0, 0, 0, 0, 0, 0, 0, 0, 0, 0, 0, 0, 0, 0, 0, 0, 0, 0, 0, 0, 0, 1, 0, 0, 1, 0, 0, 0, 0, 0, 0, 0, 0, 0, 0, 0, 0, 0, 0, 0, 0, 0, 0, 0, 0, 0, 0, 0, 0, 0, 0, 0, 0, 1, 1, 1, 1, 1, 1, 1, 0, 0, 0, 0, 0, 0, 0, 0, 1, 1, 1, 1, 1, 1, 1, 1, 1, 0, 0, 1, 0, 0, 0, 0, 0, 0, 0, 0, 0, 0, 0, 0, 0, 0, 0, 0, 0, 0, 0, 0, 1, 1, 1, 1, 1, 1, 1, 1, 1, 1, 1, 1, 1, 1, 1, 1, 1, 1, 1, 1, 1, 1, 1, 1, 1, 1, 1, 1, 0, 0, 0, 0, 0, 0, 0, 0, 1, 1, 1, 1, 1, 1, 1, 1, 0, 0, 0, 0, 0, 0, 0, 0, 0, 0, 0, 0, 0, 0, 0, 0, 0, 1, 1, 1, 1, 1, 1, 1, 0, 0, 0, 0, 0, 0, 0, 0, 1, 1, 1, 0, 0, 0, 0, 0, 0, 0, 0, 0, 0, 0, 0, 0, 0, 1, 1, 1, 1, 1, 1, 1, 1, 1, 1, 1, 1, 1, 1, 1, 1, 1, 1, 1, 1, 1, 1, 1, 1, 1, 1, 1, 1, 1, 1, 1, 1, 1, 1, 1, 1, 1, 1, 1, 1, 1, 1, 1, 1, 1, 1, 1, 1, 1, 1, 1, 1, 1, 1, 1, 1, 1, 1, 1, 1, 1, 1, 1, 1, 1, 1, 1, 1, 1, 1, 1, 1, 1, 1, 1, 1, 1, 1, 1, 1, 1, 1, 1, 1, 1, 1, 1, 1, 1, 1, 1, 1, 1, 1, 1, 1, 1, 1, 1, 1, 1, 1, 1, 1, 1, 1, 1, 1, 1, 1, 1, 1, 1, 1, 1, 1, 1, 1, 1, 1, 1, 1, 1, 1, 1, 1, 1, 1, 1, 1, 1, 1, 1, 1, 1, 1, 1, 1, 1, 1, 1, 1, 1, 1, 1, 1, 1, 1, 1, 1, 1, 1, 1, 1, 1, 1, 1, 1, 1, 1, 1, 1, 1, 1, 1, 0, 0, 0, 0, 0, 0, 0, 0, 0, 0, 0, 0, 0, 0, 0, 0, 0, 0, 0, 0, 0, 0, 0, 0, 1, 1, 1, 1, 1, 1, 1, 1, 0, 0, 0, 0, 0, 0, 0, 0, 0, 0, 0, 0, 0, 0, 0, 0, 1, 1, 1, 1, 1, 1, 1, 1, 0, 1, 1, 1, 1, 1, 1, 1, 1, 1, 1, 1, 1, 1, 1, 1, 0, 0, 0, 0, 0, 0, 0, 0, 1, 1, 1, 1, 1, 1, 1, 1, 0, 1, 1, 1, 1, 1, 1, 1, 1, 1, 1, 1, 1, 1, 1, 1, 0, 0, 0, 0, 0, 0, 0, 0, 0, 0, 0, 0, 0, 0, 0, 0, 0])
_uv = me_plane.uv_layers.new(name='UVMap')
_uv.uv.foreach_set('vector', [0.9075, 0.002673, 0.9075, 0.1957, 0.901, 0.1983, 0.901, 0.0, 0.1374, 0.7851, 0.1374, 0.924, 0.1341, 0.9221, 0.1341, 0.787, 0.9578, 0.7965, 0.9578, 0.9354, 0.935, 0.9354, 0.935, 0.7965, 0.9343, 0.5245, 0.9343, 0.3857, 0.957, 0.3857, 0.957, 0.5245, 0.8697, 0.5274, 0.8697, 0.5482, 0.8652, 0.5478, 0.8652, 0.5277, 0.9639, 0.0, 0.9639, 0.1389, 0.9412, 0.1389, 0.9412, 1.146e-08, 0.9937, 0.6874, 0.9937, 0.7665, 0.9894, 0.7652, 0.9894, 0.6887, 0.8652, 0.5274, 0.8652, 0.5482, 0.8607, 0.5478, 0.8607, 0.5277, 0.9883, 0.628, 0.9883, 0.549, 0.9927, 0.5502, 0.9927, 0.6268, 0.9412, 0.2778, 0.9412, 0.1389, 0.9639, 0.1389, 0.9639, 0.2778, 0.8512, 0.7965, 0.8512, 0.8776, 0.8475, 0.8767, 0.8475, 0.7974, 0.5651, 0.7851, 0.5651, 0.8662, 0.5614, 0.8653, 0.5614, 0.786, 0.7918, 0.7965, 0.7918, 0.8776, 0.7881, 0.8767, 0.7881, 0.7974, 0.7955, 0.8096, 0.7955, 0.8645, 0.7918, 0.8636, 0.7918, 0.8105, 0.5095, 0.7982, 0.5095, 0.8531, 0.5057, 0.8522, 0.5057, 0.7991, 0.08771, 0.8957, 0.08771, 0.8134, 0.1341, 0.787, 0.1341, 0.9221, 0.9106, 0.7965, 0.9106, 0.8776, 0.9068, 0.8767, 0.9068, 0.7974, 0.5775, 0.6514, 0.5775, 0.5, 0.6706, 0.5, 0.6706, 0.6514, 0.242, 0.8151, 0.242, 0.8936, 0.1905, 0.9235, 0.1905, 0.7851, 0.2924, 0.7312, 0.2924, 0.6289, 0.3855, 0.6289, 0.3855, 0.7312, 0.7325, 0.9895, 0.7217, 0.9895, 0.7217, 0.911, 0.7325, 0.911, 0.7209, 0.1514, 0.7209, 0.0, 0.814, 5.619e-09, 0.814, 0.1514, 0.9822, 0.7965, 0.993, 0.7965, 0.993, 0.8751, 0.9822, 0.8751, 0.3855, 0.7312, 0.3855, 0.6289, 0.4787, 0.6289, 0.4787, 0.7312, 0.957, 0.5473, 0.957, 0.4665, 0.9815, 0.4665, 0.9815, 0.5473, 0.345, 0.8936, 0.345, 0.8151, 0.3965, 0.7851, 0.3965, 0.9235, 0.345, 0.8151, 0.345, 0.8936, 0.2935, 0.9235, 0.2935, 0.7851, 0.7201, 0.857, 0.7201, 0.9101, 0.6622, 0.9239, 0.6622, 0.8431, 0.242, 0.8936, 0.242, 0.8151, 0.2935, 0.7851, 0.2935, 0.9235, 0.7903, 0.8914, 0.7903, 0.9445, 0.7325, 0.9584, 0.7325, 0.8776, 0.8482, 0.8914, 0.8482, 0.9445, 0.7903, 0.9584, 0.7903, 0.8776, 0.5057, 0.9332, 0.5057, 0.88, 0.5636, 0.8662, 0.5636, 0.947, 0.5798, 0.7042, 0.6603, 0.7042, 0.6622, 0.8971, 0.5778, 0.8971, 0.9578, 0.8773, 0.9578, 0.7965, 0.9822, 0.7965, 0.9822, 0.8773, 0.957, 0.4665, 0.957, 0.3857, 0.9815, 0.3857, 0.9815, 0.4665, 0.9343, 0.3857, 0.9343, 0.5241, 0.9098, 0.5241, 0.9098, 0.3857, 0.9502, 0.549, 0.9502, 0.6874, 0.9257, 0.6874, 0.9257, 0.549, 0.935, 0.7965, 0.935, 0.9349, 0.9106, 0.9349, 0.9106, 0.7965, 0.9822, 0.8773, 0.9822, 0.9581, 0.9578, 0.9581, 0.9578, 0.8773, 0.9257, 0.549, 0.9257, 0.6874, 0.9012, 0.6874, 0.9012, 0.549, 0.9012, 0.7965, 0.8168, 0.7965, 0.8177, 0.7837, 0.9004, 0.7837, 0.1445, 0.6581, 0.1445, 0.5196, 0.2889, 0.3926, 0.2889, 0.7851, 0.9392, 0.3857, 0.8587, 0.3857, 0.8568, 0.1928, 0.9412, 0.1928, 0.00195, 0.7851, 0.08243, 0.7851, 0.08438, 0.978, 0.0, 0.978, 0.9392, 0.1928, 0.8587, 0.1928, 0.8568, 0.0, 0.9412, 2.291e-08, 0.1445, 0.5196, 0.1445, 0.6581, 9.127e-08, 0.7851, 0.0, 0.3926, 0.4334, 0.6581, 0.4334, 0.5196, 0.5778, 0.3926, 0.5778, 0.7851, 0.2889, 0.6581, 0.2889, 0.5196, 0.4334, 0.3926, 0.4334, 0.7851, 0.7209, 0.3028, 0.8089, 0.3028, 0.8089, 0.4316, 0.7209, 0.4316, 0.8568, 0.495, 0.7724, 0.495, 0.7732, 0.4823, 0.8559, 0.4823, 0.7325, 0.549, 0.8168, 0.549, 0.816, 0.5617, 0.7333, 0.5617, 0.2922, 0.6102, 0.2922, 0.7684, 0.2906, 0.7695, 0.2906, 0.6091, 0.9002, 0.7807, 0.8179, 0.7807, 0.8332, 0.549, 0.8848, 0.549, 0.9998, 0.0, 0.9998, 0.08201, 0.9964, 0.07923, 0.9964, 0.002776, 0.9964, 0.9571, 0.9964, 0.8751, 0.9999, 0.8778, 0.9999, 0.9543, 0.2075, 0.9306, 0.2075, 0.993, 0.1905, 1.0, 0.1905, 0.9235, 0.9714, 0.6184, 0.9714, 0.556, 0.9883, 0.549, 0.9883, 0.6254, 0.8067, 0.5016, 0.8067, 0.5402, 0.7896, 0.5467, 0.7896, 0.495, 0.7896, 0.5016, 0.7896, 0.5402, 0.7724, 0.5467, 0.7724, 0.495, 0.7153, 0.7737, 0.7153, 0.7113, 0.7323, 0.7042, 0.7323, 0.7807, 0.7153, 0.8258, 0.7153, 0.7873, 0.7325, 0.7807, 0.7325, 0.8324, 0.9639, 0.2316, 0.9639, 0.1692, 0.9809, 0.1622, 0.9809, 0.2386, 0.8239, 0.5016, 0.8239, 0.5402, 0.8067, 0.5467, 0.8067, 0.495, 4.564e-08, 0.3926, 0.0, 0.0, 0.009955, 0.007976, 0.009955, 0.3846, 0.3653, 0.9235, 0.3653, 0.9753, 0.3609, 0.9753, 0.3609, 0.9236, 0.3741, 0.9235, 0.3741, 0.9753, 0.3697, 0.9753, 0.3697, 0.9236, 0.8568, 0.2475, 0.7724, 0.2475, 0.7732, 0.2348, 0.8559, 0.2348, 0.9992, 0.7709, 0.9992, 0.8529, 0.9958, 0.8501, 0.9958, 0.7737, 0.3697, 0.9235, 0.3697, 0.9753, 0.3653, 0.9753, 0.3653, 0.9236, 0.5793, 0.0, 0.5793, 0.3926, 0.5693, 0.3846, 0.5693, 0.007976, 1.0, 0.6623, 1.0, 0.7443, 0.9966, 0.7415, 0.9966, 0.6651, 0.696, 0.7042, 0.6143, 0.7042, 0.615, 0.703, 0.6953, 0.703, 0.5778, 0.4292, 0.6143, 0.3926, 0.615, 0.3938, 0.5791, 0.4299, 0.6971, 0.549, 0.6143, 0.549, 0.615, 0.5477, 0.6964, 0.5477, 0.7336, 0.5123, 0.6971, 0.549, 0.6964, 0.5477, 0.7323, 0.5116, 0.5778, 0.6676, 0.5778, 0.5856, 0.5791, 0.5863, 0.5791, 0.6669, 0.5778, 0.5856, 0.6143, 0.549, 0.615, 0.5503, 0.5791, 0.5863, 0.7325, 0.6676, 0.696, 0.7042, 0.6953, 0.703, 0.7312, 0.6669, 0.6971, 0.3926, 0.7336, 0.4292, 0.7323, 0.4299, 0.6964, 0.3938, 0.3785, 0.9235, 0.3785, 0.9753, 0.3741, 0.9753, 0.3741, 0.9236, 0.6847, 0.7513, 0.6847, 0.6514, 0.6867, 0.6514, 0.6867, 0.7514, 0.6827, 0.7513, 0.6827, 0.6514, 0.6847, 0.6514, 0.6847, 0.7514, 0.6867, 0.7513, 0.6867, 0.6514, 0.6887, 0.6514, 0.6887, 0.7514, 0.9174, 0.001085, 0.9174, 0.1593, 0.9158, 0.1604, 0.9158, 0.0, 0.5752, 0.7288, 0.5752, 0.6289, 0.5772, 0.6289, 0.5772, 0.7288, 0.9145, 0.4621, 0.9145, 0.3038, 0.916, 0.3028, 0.916, 0.4631, 0.9143, 0.1593, 0.9143, 0.001085, 0.9158, 0.0, 0.9158, 0.1604, 0.6143, 0.7042, 0.5778, 0.6676, 0.5791, 0.6669, 0.615, 0.703, 0.5778, 0.5123, 0.5778, 0.4292, 0.5791, 0.4299, 0.5791, 0.5116, 0.6143, 0.549, 0.696, 0.549, 0.6953, 0.5503, 0.615, 0.5503, 0.7325, 0.5856, 0.7325, 0.6676, 0.7312, 0.6669, 0.7312, 0.5863, 0.6143, 0.3926, 0.6971, 0.3926, 0.6964, 0.3938, 0.615, 0.3938, 0.6143, 0.549, 0.5778, 0.5123, 0.5791, 0.5116, 0.615, 0.5477, 0.7336, 0.4292, 0.7336, 0.5123, 0.7323, 0.5116, 0.7323, 0.4299, 0.696, 0.549, 0.7325, 0.5856, 0.7312, 0.5863, 0.6953, 0.5503, 0.08804, 0.6091, 3.272e-09, 0.6091, 3.272e-09, 0.6091, 0.08804, 0.6091, 0.4349, 0.5, 0.5775, 0.5, 0.5775, 0.6289, 0.4349, 0.6289, 0.4349, 0.6289, 0.2924, 0.6289, 0.2924, 0.5, 0.4349, 0.5, 0.285, 0.6091, 0.1425, 0.6091, 0.1425, 0.4803, 0.285, 0.4803, 0.08804, 0.738, 0.0, 0.738, 3.272e-09, 0.6091, 0.08804, 0.6091, 0.1425, 0.6091, 0.0, 0.6091, 6.545e-09, 0.4803, 0.1425, 0.4803, 0.08804, 0.6091, 0.1761, 0.6091, 0.1761, 0.738, 0.08804, 0.738, 0.7637, 0.5, 0.8517, 0.5, 0.8517, 0.6289, 0.7637, 0.6289, 0.8814, 0.0, 0.8814, 0.15, 0.86, 0.1468, 0.86, 0.00326, 0.468, 0.9074, 0.468, 0.8017, 0.4696, 0.8025, 0.4696, 0.9066, 0.3551, 0.9827, 0.3551, 0.9235, 0.3609, 0.9251, 0.3609, 0.9812, 0.8854, 0.8873, 0.8854, 0.949, 0.8499, 0.9582, 0.8499, 0.878, 0.5042, 0.9074, 0.5042, 0.8017, 0.5057, 0.8025, 0.5057, 0.9066, 0.9772, 0.6254, 0.9772, 0.6846, 0.9714, 0.6831, 0.9714, 0.627, 0.3492, 0.9827, 0.3492, 0.9235, 0.3551, 0.9251, 0.3551, 0.9812, 0.9905, 0.2778, 0.9905, 0.3791, 0.985, 0.3765, 0.985, 0.2804, 0.9856, 0.1611, 0.9856, 0.08209, 0.9866, 0.08108, 0.9866, 0.1622, 0.9856, 0.08006, 0.9856, 0.001013, 0.9866, 0.0, 0.9866, 0.08108, 0.9829, 0.7675, 0.9829, 0.6884, 0.9839, 0.6874, 0.9839, 0.7685, 0.9633, 0.2788, 0.9633, 0.3578, 0.9623, 0.3588, 0.9623, 0.2778, 0.9649, 0.08209, 0.9649, 0.1611, 0.9639, 0.1622, 0.9639, 0.08108, 0.9649, 0.001013, 0.9649, 0.08006, 0.9639, 0.08108, 0.9639, 2.864e-09, 0.9622, 0.6884, 0.9622, 0.7675, 0.9612, 0.7685, 0.9612, 0.6874, 0.984, 0.3578, 0.984, 0.2788, 0.985, 0.2778, 0.985, 0.3588, 0.9633, 0.3578, 0.984, 0.3578, 0.985, 0.3588, 0.9623, 0.3588, 0.9622, 0.7675, 0.9829, 0.7675, 0.9839, 0.7685, 0.9612, 0.7685, 0.9829, 0.6884, 0.9622, 0.6884, 0.9612, 0.6874, 0.9839, 0.6874, 0.9649, 0.08006, 0.9856, 0.08006, 0.9866, 0.08108, 0.9639, 0.08108, 0.9649, 0.1611, 0.9856, 0.1611, 0.9866, 0.1622, 0.9639, 0.1622, 0.9856, 0.08209, 0.9649, 0.08209, 0.9639, 0.08108, 0.9866, 0.08108, 0.984, 0.2788, 0.9633, 0.2788, 0.9623, 0.2778, 0.985, 0.2778, 0.9856, 0.001013, 0.9649, 0.001013, 0.9639, 2.864e-09, 0.9866, 0.0, 0.8743, 0.5277, 0.8743, 0.5478, 0.8743, 0.5478, 0.8743, 0.5277, 0.8879, 0.5277, 0.8879, 0.5478, 0.8879, 0.5478, 0.8879, 0.5277, 0.992, 0.0803, 0.992, 0.1569, 0.992, 0.1569, 0.992, 0.1208, 0.992, 0.1164, 0.992, 0.0803, 0.9894, 0.6887, 0.9894, 0.7652, 0.9894, 0.7652, 0.9894, 0.7291, 0.9894, 0.7247, 0.9894, 0.6887, 0.9921, 0.9541, 0.9921, 0.8751, 0.9964, 0.8763, 0.9964, 0.9529, 0.9964, 0.0, 0.9964, 0.07905, 0.992, 0.07781, 0.992, 0.001246, 0.8697, 0.5482, 0.8697, 0.5274, 0.8743, 0.5277, 0.8743, 0.5478, 0.8833, 0.5482, 0.8833, 0.5274, 0.8879, 0.5277, 0.8879, 0.5478, 0.9964, 0.07905, 0.9964, 0.1581, 0.992, 0.1569, 0.992, 0.0803, 0.8788, 0.5274, 0.8788, 0.5482, 0.8743, 0.5478, 0.8743, 0.5277, 0.996, 0.1622, 0.996, 0.2412, 0.9916, 0.24, 0.9916, 0.1634, 0.8607, 0.5274, 0.8607, 0.5482, 0.8562, 0.5478, 0.8562, 0.5277, 0.9949, 0.2778, 0.9949, 0.3568, 0.9905, 0.3556, 0.9905, 0.279, 0.8833, 0.5274, 0.8833, 0.5482, 0.8788, 0.5478, 0.8788, 0.5277, 0.9921, 0.8751, 0.9921, 0.9541, 0.9877, 0.9529, 0.9877, 0.8763, 0.8924, 0.5274, 0.8924, 0.5482, 0.8879, 0.5478, 0.8879, 0.5277, 0.8607, 0.5277, 0.8607, 0.5478, 0.8607, 0.5478, 0.8607, 0.5277, 0.9877, 0.8763, 0.9877, 0.9529, 0.9877, 0.9529, 0.9877, 0.9168, 0.9877, 0.9124, 0.9877, 0.8763, 0.8562, 0.5277, 0.8562, 0.5478, 0.8562, 0.5478, 0.8562, 0.5277, 0.8743, 0.5478, 0.8743, 0.5277, 0.8743, 0.5277, 0.8743, 0.5478, 0.9905, 0.279, 0.9905, 0.3556, 0.9905, 0.3556, 0.9905, 0.3195, 0.9905, 0.3151, 0.9905, 0.279, 0.8652, 0.5277, 0.8652, 0.5478, 0.8652, 0.5478, 0.8652, 0.5277, 0.9927, 0.6268, 0.9927, 0.5502, 0.9927, 0.5502, 0.9927, 0.5863, 0.9927, 0.5907, 0.9927, 0.6268, 0.9916, 0.1634, 0.9916, 0.24, 0.9916, 0.24, 0.9916, 0.2039, 0.9916, 0.1995, 0.9916, 0.1634, 0.8788, 0.5277, 0.8788, 0.5478, 0.8788, 0.5478, 0.8788, 0.5277, 0.9916, 0.1997, 0.9916, 0.204, 0.9916, 0.204, 0.9916, 0.1997, 0.9964, 0.9529, 0.9964, 0.8763, 0.9964, 0.8763, 0.9964, 0.9124, 0.9964, 0.9168, 0.9964, 0.9529, 0.9927, 0.5863, 0.9927, 0.5502, 0.9927, 0.5502, 0.9927, 0.5863, 0.7698, 0.3926, 0.7698, 0.5314, 0.7682, 0.5307, 0.7682, 0.3933, 0.9446, 0.6895, 0.9446, 0.7814, 0.94, 0.7835, 0.94, 0.6874, 0.9548, 0.5511, 0.9548, 0.643, 0.9502, 0.6451, 0.9502, 0.549, 0.2122, 0.9252, 0.2122, 0.978, 0.2075, 0.9797, 0.2075, 0.9235, 0.2687, 0.978, 0.2687, 0.9252, 0.2735, 0.9235, 0.2735, 0.9797, 0.9578, 0.3718, 0.9578, 0.2799, 0.9623, 0.2778, 0.9623, 0.3739, 0.2467, 0.978, 0.2467, 0.9252, 0.2515, 0.9235, 0.2515, 0.9797, 0.9036, 0.9716, 0.9036, 0.8797, 0.9082, 0.8776, 0.9082, 0.9737, 0.2298, 0.251, 0.06262, 0.251, 2.618e-08, 0.1973, 0.0, 0.05376, 0.06262, 1.124e-08, 0.2298, 0.0, 0.2924, 0.05376, 0.2924, 0.1973, 0.86, 0.3001, 0.86, 0.15, 0.8814, 0.1533, 0.8814, 0.2968, 0.7853, 0.6289, 0.7853, 0.7083, 0.7637, 0.7066, 0.7637, 0.6306, 0.2906, 0.6091, 0.2906, 0.7592, 0.2692, 0.7559, 0.2692, 0.6124, 0.8286, 0.6289, 0.8286, 0.7083, 0.807, 0.7066, 0.807, 0.6306, 0.8503, 0.6289, 0.8503, 0.7083, 0.8286, 0.7066, 0.8286, 0.6306, 0.807, 0.6289, 0.807, 0.7083, 0.7853, 0.7066, 0.7853, 0.6306, 0.2884, 0.251, 0.2884, 0.4011, 0.267, 0.3978, 0.267, 0.2543, 0.9839, 0.7888, 0.9839, 0.6874, 0.9894, 0.69, 0.9894, 0.7862, 0.4696, 0.924, 0.4696, 0.7851, 0.4711, 0.7859, 0.4711, 0.9233, 0.9866, 0.1014, 0.9866, 0.0, 0.992, 0.002621, 0.992, 0.09875, 0.9822, 0.9764, 0.9822, 0.8751, 0.9877, 0.8777, 0.9877, 0.9738, 0.6166, 0.9782, 0.6166, 0.8971, 0.6183, 0.8975, 0.6183, 0.9777, 0.9012, 0.7685, 0.9012, 0.6874, 0.9029, 0.6878, 0.9029, 0.7681, 0.3965, 0.924, 0.3965, 0.7851, 0.3981, 0.7859, 0.3981, 0.9233, 0.2907, 0.978, 0.2907, 0.9252, 0.2955, 0.9235, 0.2955, 0.9797, 0.9987, 0.1622, 0.9987, 0.2635, 0.996, 0.262, 0.996, 0.1636, 0.3816, 0.9235, 0.3816, 0.9844, 0.3785, 0.9835, 0.3785, 0.9244, 0.09344, 0.924, 0.09344, 0.9832, 0.09042, 0.9823, 0.09042, 0.9249, 0.3909, 0.9827, 0.3909, 0.9235, 0.3939, 0.9244, 0.3939, 0.9819, 0.3878, 0.9235, 0.3878, 0.9844, 0.3847, 0.9835, 0.3847, 0.9244, 0.9958, 0.7709, 0.9958, 0.8751, 0.993, 0.8735, 0.993, 0.7724, 0.3909, 0.9235, 0.3909, 0.9844, 0.3878, 0.9835, 0.3878, 0.9244, 0.9976, 0.2778, 0.9976, 0.3791, 0.9949, 0.3776, 0.9949, 0.2792, 0.6554, 0.9563, 0.6554, 0.8971, 0.6613, 0.8986, 0.6613, 0.9547, 0.654, 0.6529, 0.654, 0.7656, 0.647, 0.7672, 0.647, 0.6514, 0.6331, 0.7656, 0.6331, 0.6529, 0.64, 0.6514, 0.64, 0.7672, 0.647, 0.6529, 0.647, 0.7656, 0.64, 0.7672, 0.64, 0.6514, 0.901, 0.002673, 0.901, 0.1957, 0.8944, 0.1983, 0.8944, 0.0, 0.8879, 0.002673, 0.8879, 0.1957, 0.8814, 0.1983, 0.8814, 0.0, 0.8944, 0.002673, 0.8944, 0.1957, 0.8879, 0.1983, 0.8879, 0.0, 0.292, 0.4818, 0.292, 0.5945, 0.285, 0.5961, 0.285, 0.4803, 0.9979, 0.3857, 0.9979, 0.487, 0.9951, 0.4855, 0.9951, 0.3872, 0.9955, 0.549, 0.9955, 0.6532, 0.9927, 0.6516, 0.9927, 0.5505, 0.3816, 0.9844, 0.3816, 0.9235, 0.3847, 0.9244, 0.3847, 0.9835, 0.9966, 0.6623, 0.9966, 0.7665, 0.9937, 0.7649, 0.9937, 0.6638, 0.9983, 0.549, 0.9983, 0.6503, 0.9955, 0.6489, 0.9955, 0.5505, 0.9951, 0.3857, 0.9951, 0.4898, 0.9923, 0.4883, 0.9923, 0.3872, 0.0874, 0.9832, 0.0874, 0.924, 0.09042, 0.9249, 0.09042, 0.9823, 0.08438, 0.9832, 0.08438, 0.924, 0.0874, 0.9249, 0.0874, 0.9823, 0.6706, 0.6514, 0.6706, 0.5, 0.7637, 0.5, 0.7637, 0.6514, 0.814, 0.1514, 0.814, 0.3028, 0.7209, 0.3028, 0.7209, 0.1514, 0.4787, 0.7312, 0.4787, 0.6289, 0.5718, 0.6289, 0.5718, 0.7312, 0.3492, 0.9767, 0.3385, 0.9767, 0.3385, 0.9235, 0.3492, 0.9235, 0.8347, 0.5482, 0.8239, 0.5482, 0.8239, 0.495, 0.8347, 0.495, 0.8454, 0.5482, 0.8347, 0.5482, 0.8347, 0.495, 0.8454, 0.495, 0.5759, 0.8637, 0.5651, 0.8637, 0.5651, 0.7851, 0.5759, 0.7851, 0.9809, 0.2407, 0.9809, 0.1622, 0.9916, 0.1622, 0.9916, 0.2407, 0.317, 0.9767, 0.3062, 0.9767, 0.3062, 0.9235, 0.317, 0.9235, 0.9815, 0.4642, 0.9923, 0.4642, 0.9923, 0.5428, 0.9815, 0.5428, 0.9923, 0.3857, 0.9923, 0.4642, 0.9815, 0.4642, 0.9815, 0.3857, 0.7217, 0.8324, 0.7325, 0.8324, 0.7325, 0.911, 0.7217, 0.911, 0.3062, 0.9767, 0.2955, 0.9767, 0.2955, 0.9235, 0.3062, 0.9235, 0.3277, 0.9767, 0.317, 0.9767, 0.317, 0.9235, 0.3277, 0.9235, 0.5759, 0.9422, 0.5651, 0.9422, 0.5651, 0.8637, 0.5759, 0.8637, 0.8562, 0.5482, 0.8454, 0.5482, 0.8454, 0.495, 0.8562, 0.495, 0.3277, 0.9235, 0.3385, 0.9235, 0.3385, 0.9767, 0.3277, 0.9767, 0.6791, 0.6514, 0.6791, 0.7556, 0.6755, 0.7547, 0.6755, 0.6523, 0.6755, 0.6514, 0.6755, 0.7556, 0.672, 0.7547, 0.672, 0.6523, 0.9043, 0.3028, 0.9043, 0.4569, 0.9009, 0.4555, 0.9009, 0.3041, 0.2918, 0.251, 0.2918, 0.4051, 0.2884, 0.4038, 0.2884, 0.2524, 0.5752, 0.6289, 0.5752, 0.783, 0.5718, 0.7816, 0.5718, 0.6302, 0.9111, 0.3028, 0.9111, 0.4569, 0.9077, 0.4555, 0.9077, 0.3041, 0.9075, 0.1541, 0.9075, 0.0, 0.9109, 0.001359, 0.9109, 0.1527, 0.9145, 0.3028, 0.9145, 0.4569, 0.9111, 0.4555, 0.9111, 0.3041, 0.6576, 0.7556, 0.6576, 0.6514, 0.6612, 0.6523, 0.6612, 0.7547, 0.6576, 0.6514, 0.6576, 0.7556, 0.654, 0.7547, 0.654, 0.6523, 0.6648, 0.6514, 0.6648, 0.7556, 0.6612, 0.7547, 0.6612, 0.6523, 0.6684, 0.6514, 0.6684, 0.7556, 0.6648, 0.7547, 0.6648, 0.6523, 0.9043, 0.4569, 0.9043, 0.3028, 0.9077, 0.3041, 0.9077, 0.4555, 0.9143, 0.0, 0.9143, 0.1541, 0.9109, 0.1527, 0.9109, 0.001359, 0.6791, 0.7556, 0.6791, 0.6514, 0.6827, 0.6523, 0.6827, 0.7547, 0.672, 0.6514, 0.672, 0.7556, 0.6684, 0.7547, 0.6684, 0.6523, 0.2692, 0.6091, 0.2692, 0.7115, 0.1761, 0.7115, 0.1761, 0.6091, 0.8879, 0.5478, 0.8879, 0.5277, 0.8879, 0.5277, 0.8879, 0.5478, 0.992, 0.001246, 0.992, 0.07781, 0.992, 0.07781, 0.992, 0.04172, 0.992, 0.03734, 0.992, 0.001246, 0.8879, 0.5478, 0.8879, 0.5478, 0.8879, 0.5478, 0.8879, 0.5478, 0.8879, 0.5478, 0.8879, 0.5478, 0.8879, 0.5478, 0.8879, 0.5478, 0.8879, 0.5478, 0.8879, 0.5478, 0.8879, 0.5478, 0.8879, 0.5478, 0.8879, 0.5478, 0.8879, 0.5478, 0.8879, 0.5478, 0.8879, 0.5478, 0.8879, 0.5478, 0.8879, 0.5478, 0.8607, 0.5277, 0.8607, 0.5277, 0.8607, 0.5277, 0.8607, 0.5277, 0.8607, 0.5277, 0.8607, 0.5277, 0.8607, 0.5277, 0.8607, 0.5277, 0.8607, 0.5277, 0.8607, 0.5277, 0.8607, 0.5277, 0.8607, 0.5277, 0.8607, 0.5277, 0.8607, 0.5277, 0.8607, 0.5277, 0.8607, 0.5277, 0.8607, 0.5277, 0.8607, 0.5277, 0.9894, 0.7652, 0.9894, 0.7654, 0.9894, 0.766, 0.9894, 0.767, 0.9894, 0.7684, 0.9894, 0.7701, 0.9894, 0.7722, 0.9894, 0.7652, 0.9894, 0.7652, 0.9894, 0.7652, 0.9894, 0.7652, 0.9894, 0.7652, 0.9894, 0.7652, 0.9894, 0.7652, 0.9894, 0.7652, 0.9894, 0.7652, 0.9894, 0.7652, 0.9894, 0.7291, 0.9927, 0.5502, 0.9927, 0.55, 0.9927, 0.5494, 0.9927, 0.5484, 0.9927, 0.5471, 0.9927, 0.5453, 0.9927, 0.5433, 0.9927, 0.5502, 0.9927, 0.5502, 0.9927, 0.5502, 0.9927, 0.5502, 0.9927, 0.5502, 0.9927, 0.5502, 0.9927, 0.5502, 0.9927, 0.5502, 0.9927, 0.5502, 0.9927, 0.5502, 0.9927, 0.5863, 0.9916, 0.24, 0.9916, 0.2402, 0.9916, 0.2408, 0.9916, 0.2417, 0.9916, 0.2431, 0.9916, 0.2448, 0.9916, 0.2469, 0.9916, 0.24, 0.9916, 0.24, 0.9916, 0.24, 0.9916, 0.24, 0.9916, 0.24, 0.9916, 0.24, 0.9916, 0.24, 0.9916, 0.24, 0.9916, 0.24, 0.9916, 0.24, 0.9916, 0.2039, 0.8652, 0.5277, 0.8652, 0.5277, 0.8652, 0.5277, 0.8652, 0.5277, 0.8652, 0.5277, 0.8652, 0.5277, 0.8652, 0.5277, 0.8652, 0.5277, 0.8652, 0.5277, 0.8652, 0.5277, 0.8652, 0.5277, 0.8652, 0.5277, 0.8652, 0.5277, 0.8652, 0.5277, 0.8652, 0.5277, 0.8652, 0.5277, 0.8652, 0.5277, 0.8652, 0.5277, 0.8788, 0.5277, 0.8788, 0.5277, 0.8788, 0.5277, 0.8788, 0.5277, 0.8788, 0.5277, 0.8788, 0.5277, 0.8788, 0.5277, 0.8788, 0.5277, 0.8788, 0.5277, 0.8788, 0.5277, 0.8788, 0.5277, 0.8788, 0.5277, 0.8788, 0.5277, 0.8788, 0.5277, 0.8788, 0.5277, 0.8788, 0.5277, 0.8788, 0.5277, 0.8788, 0.5277, 0.8879, 0.5277, 0.8879, 0.5277, 0.8879, 0.5277, 0.8879, 0.5277, 0.8879, 0.5277, 0.8879, 0.5277, 0.8879, 0.5277, 0.8879, 0.5277, 0.8879, 0.5277, 0.8879, 0.5277, 0.8879, 0.5277, 0.8879, 0.5277, 0.8879, 0.5277, 0.8879, 0.5277, 0.8879, 0.5277, 0.8879, 0.5277, 0.8879, 0.5277, 0.8879, 0.5277, 0.8743, 0.5478, 0.8743, 0.5277, 0.8743, 0.5277, 0.8743, 0.5478, 0.8743, 0.5478, 0.8743, 0.5277, 0.8743, 0.5277, 0.8743, 0.5478, 0.8743, 0.5478, 0.8743, 0.5277, 0.8743, 0.5277, 0.8743, 0.5478, 0.8743, 0.5478, 0.8743, 0.5277, 0.8743, 0.5277, 0.8743, 0.5478, 0.8743, 0.5478, 0.8743, 0.5277, 0.8743, 0.5277, 0.8743, 0.5478, 0.8743, 0.5478, 0.8743, 0.5277, 0.8743, 0.5277, 0.8743, 0.5478, 0.8743, 0.5478, 0.8743, 0.5277, 0.8743, 0.5277, 0.8743, 0.5478, 0.8743, 0.5478, 0.8743, 0.5277, 0.8743, 0.5277, 0.8743, 0.5478, 0.8879, 0.5478, 0.8879, 0.5277, 0.8879, 0.5277, 0.8879, 0.5478, 0.8879, 0.5478, 0.8879, 0.5277, 0.8879, 0.5277, 0.8879, 0.5478, 0.8879, 0.5478, 0.8879, 0.5277, 0.8879, 0.5277, 0.8879, 0.5478, 0.8879, 0.5478, 0.8879, 0.5277, 0.8879, 0.5277, 0.8879, 0.5478, 0.8879, 0.5478, 0.8879, 0.5277, 0.8879, 0.5277, 0.8879, 0.5478, 0.8879, 0.5478, 0.8879, 0.5277, 0.8879, 0.5277, 0.8879, 0.5478, 0.8879, 0.5478, 0.8879, 0.5277, 0.8879, 0.5277, 0.8879, 0.5478, 0.8607, 0.5277, 0.8607, 0.5478, 0.8607, 0.5478, 0.8607, 0.5277, 0.8607, 0.5277, 0.8607, 0.5478, 0.8607, 0.5478, 0.8607, 0.5277, 0.8607, 0.5277, 0.8607, 0.5478, 0.8607, 0.5478, 0.8607, 0.5277, 0.8607, 0.5277, 0.8607, 0.5478, 0.8607, 0.5478, 0.8607, 0.5277, 0.8607, 0.5277, 0.8607, 0.5478, 0.8607, 0.5478, 0.8607, 0.5277, 0.8607, 0.5277, 0.8607, 0.5478, 0.8607, 0.5478, 0.8607, 0.5277, 0.8607, 0.5277, 0.8607, 0.5478, 0.8607, 0.5478, 0.8607, 0.5277, 0.8607, 0.5277, 0.8607, 0.5478, 0.8607, 0.5478, 0.8607, 0.5277, 0.8652, 0.5478, 0.8652, 0.5277, 0.8652, 0.5277, 0.8652, 0.5478, 0.8652, 0.5478, 0.8652, 0.5277, 0.8652, 0.5277, 0.8652, 0.5478, 0.8652, 0.5478, 0.8652, 0.5277, 0.8652, 0.5277, 0.8652, 0.5478, 0.8652, 0.5478, 0.8652, 0.5277, 0.8652, 0.5277, 0.8652, 0.5478, 0.8652, 0.5478, 0.8652, 0.5277, 0.8652, 0.5277, 0.8652, 0.5478, 0.8652, 0.5478, 0.8652, 0.5277, 0.8652, 0.5277, 0.8652, 0.5478, 0.8652, 0.5478, 0.8652, 0.5277, 0.8652, 0.5277, 0.8652, 0.5478, 0.8788, 0.5277, 0.8788, 0.5478, 0.8788, 0.5478, 0.8788, 0.5277, 0.8788, 0.5277, 0.8788, 0.5478, 0.8788, 0.5478, 0.8788, 0.5277, 0.8788, 0.5277, 0.8788, 0.5478, 0.8788, 0.5478, 0.8788, 0.5277, 0.8788, 0.5277, 0.8788, 0.5478, 0.8788, 0.5478, 0.8788, 0.5277, 0.8788, 0.5277, 0.8788, 0.5478, 0.8788, 0.5478, 0.8788, 0.5277, 0.8788, 0.5277, 0.8788, 0.5478, 0.8788, 0.5478, 0.8788, 0.5277, 0.8788, 0.5277, 0.8788, 0.5478, 0.8788, 0.5478, 0.8788, 0.5277, 0.8788, 0.5277, 0.8788, 0.5478, 0.8788, 0.5478, 0.8788, 0.5277, 0.8562, 0.5478, 0.8562, 0.5277, 0.8562, 0.5277, 0.8562, 0.5478, 0.8562, 0.5478, 0.8562, 0.5277, 0.8562, 0.5277, 0.8562, 0.5478, 0.8562, 0.5478, 0.8562, 0.5277, 0.8562, 0.5277, 0.8562, 0.5478, 0.8562, 0.5478, 0.8562, 0.5277, 0.8562, 0.5277, 0.8562, 0.5478, 0.8562, 0.5478, 0.8562, 0.5277, 0.8562, 0.5277, 0.8562, 0.5478, 0.8562, 0.5478, 0.8562, 0.5277, 0.8562, 0.5277, 0.8562, 0.5478, 0.8562, 0.5478, 0.8562, 0.5277, 0.8562, 0.5277, 0.8562, 0.5478, 0.8743, 0.5277, 0.8743, 0.5478, 0.8743, 0.5478, 0.8743, 0.5277, 0.8743, 0.5277, 0.8743, 0.5478, 0.8743, 0.5478, 0.8743, 0.5277, 0.8743, 0.5277, 0.8743, 0.5478, 0.8743, 0.5478, 0.8743, 0.5277, 0.8743, 0.5277, 0.8743, 0.5478, 0.8743, 0.5478, 0.8743, 0.5277, 0.8743, 0.5277, 0.8743, 0.5478, 0.8743, 0.5478, 0.8743, 0.5277, 0.8743, 0.5277, 0.8743, 0.5478, 0.8743, 0.5478, 0.8743, 0.5277, 0.8743, 0.5277, 0.8743, 0.5478, 0.8743, 0.5478, 0.8743, 0.5277, 0.8743, 0.5277, 0.8743, 0.5478, 0.8743, 0.5478, 0.8743, 0.5277, 0.8879, 0.5277, 0.8879, 0.5478, 0.8879, 0.5478, 0.8879, 0.5277, 0.8879, 0.5277, 0.8879, 0.5478, 0.8879, 0.5478, 0.8879, 0.5277, 0.8879, 0.5277, 0.8879, 0.5478, 0.8879, 0.5478, 0.8879, 0.5277, 0.8879, 0.5277, 0.8879, 0.5478, 0.8879, 0.5478, 0.8879, 0.5277, 0.8879, 0.5277, 0.8879, 0.5478, 0.8879, 0.5478, 0.8879, 0.5277, 0.8879, 0.5277, 0.8879, 0.5478, 0.8879, 0.5478, 0.8879, 0.5277, 0.8879, 0.5277, 0.8879, 0.5478, 0.8879, 0.5478, 0.8879, 0.5277, 0.9927, 0.5863, 0.9927, 0.5502, 0.9927, 0.5502, 0.9927, 0.5863, 0.9927, 0.5907, 0.9927, 0.5863, 0.9927, 0.5863, 0.9927, 0.5907, 0.9964, 0.9168, 0.9964, 0.9124, 0.9964, 0.9124, 0.9964, 0.9168, 0.8879, 0.5478, 0.8879, 0.5478, 0.8879, 0.5478, 0.8879, 0.5478, 0.9877, 0.9124, 0.9877, 0.9168, 0.9877, 0.9168, 0.9877, 0.9124, 0.8607, 0.5277, 0.8607, 0.5277, 0.8607, 0.5277, 0.8607, 0.5277, 0.9894, 0.7247, 0.9894, 0.7291, 0.9894, 0.7291, 0.9894, 0.7247, 0.9894, 0.7291, 0.9894, 0.7652, 0.9894, 0.7652, 0.9894, 0.7291, 0.9927, 0.5863, 0.9927, 0.5502, 0.9927, 0.5502, 0.9927, 0.5863, 0.9894, 0.7291, 0.9894, 0.7652, 0.9894, 0.7652, 0.9894, 0.7291, 0.8879, 0.5478, 0.8879, 0.5478, 0.8879, 0.5478, 0.8879, 0.5478, 0.9927, 0.5907, 0.9927, 0.5863, 0.9927, 0.5863, 0.9927, 0.5907, 0.9877, 0.9124, 0.9877, 0.9168, 0.9877, 0.9168, 0.9877, 0.9124, 0.9894, 0.7247, 0.9894, 0.7291, 0.9894, 0.7291, 0.9894, 0.7247, 0.9964, 0.9168, 0.9964, 0.9124, 0.9964, 0.9124, 0.9964, 0.9168, 0.8607, 0.5277, 0.8607, 0.5277, 0.8607, 0.5277, 0.8607, 0.5277, 0.8879, 0.5478, 0.8879, 0.5478, 0.8879, 0.5478, 0.8879, 0.5478, 0.9964, 0.9168, 0.9964, 0.9124, 0.9964, 0.9124, 0.9964, 0.9168, 0.9894, 0.7291, 0.9894, 0.7652, 0.9894, 0.7652, 0.9894, 0.7291, 0.8879, 0.5478, 0.8879, 0.5478, 0.8879, 0.5478, 0.8879, 0.5478, 0.9877, 0.9124, 0.9877, 0.9168, 0.9877, 0.9168, 0.9877, 0.9124, 0.9894, 0.7247, 0.9894, 0.7291, 0.9894, 0.7291, 0.9894, 0.7247, 0.9927, 0.5907, 0.9927, 0.5863, 0.9927, 0.5863, 0.9927, 0.5907, 0.8607, 0.5277, 0.8607, 0.5277, 0.8607, 0.5277, 0.8607, 0.5277, 0.9894, 0.7291, 0.9894, 0.7652, 0.9894, 0.7652, 0.9894, 0.7291, 0.9927, 0.5907, 0.9927, 0.5863, 0.9927, 0.5863, 0.9927, 0.5907, 0.9927, 0.5863, 0.9927, 0.5502, 0.9927, 0.5502, 0.9927, 0.5863, 0.9877, 0.9124, 0.9877, 0.9168, 0.9877, 0.9168, 0.9877, 0.9124, 0.8607, 0.5277, 0.8607, 0.5277, 0.8607, 0.5277, 0.8607, 0.5277, 0.9894, 0.7247, 0.9894, 0.7291, 0.9894, 0.7291, 0.9894, 0.7247, 0.9894, 0.7291, 0.9894, 0.7652, 0.9894, 0.7652, 0.9894, 0.7291, 0.9964, 0.9168, 0.9964, 0.9124, 0.9964, 0.9124, 0.9964, 0.9168, 0.8607, 0.5277, 0.8607, 0.5277, 0.8607, 0.5277, 0.8607, 0.5277, 0.9964, 0.9168, 0.9964, 0.9124, 0.9964, 0.9124, 0.9964, 0.9168, 0.8879, 0.5478, 0.8879, 0.5478, 0.8879, 0.5478, 0.8879, 0.5478, 0.9927, 0.5907, 0.9927, 0.5863, 0.9927, 0.5863, 0.9927, 0.5907, 0.9927, 0.5863, 0.9927, 0.5502, 0.9927, 0.5502, 0.9927, 0.5863, 0.9877, 0.9124, 0.9877, 0.9168, 0.9877, 0.9168, 0.9877, 0.9124, 0.8607, 0.5277, 0.8607, 0.5277, 0.8607, 0.5277, 0.8607, 0.5277, 0.9894, 0.7247, 0.9894, 0.7291, 0.9894, 0.7291, 0.9894, 0.7247, 0.285, 0.4803, 0.1425, 0.4803, 0.9894, 0.7291, 0.9894, 0.7652, 0.9894, 0.7247, 0.9894, 0.7291, 0.9894, 0.7291, 0.9894, 0.7247, 0.9894, 0.7291, 0.9894, 0.7652, 0.9894, 0.7652, 0.9894, 0.7291, 0.9964, 0.9168, 0.9964, 0.9124, 0.9964, 0.9124, 0.9964, 0.9168, 0.8879, 0.5478, 0.8879, 0.5478, 0.8879, 0.5478, 0.8879, 0.5478, 0.9927, 0.5907, 0.9927, 0.5863, 0.9927, 0.5863, 0.9927, 0.5907, 0.9927, 0.5863, 0.9927, 0.5502, 0.9927, 0.5502, 0.9927, 0.5863, 0.9877, 0.9124, 0.9877, 0.9168, 0.9877, 0.9168, 0.9877, 0.9124, 0.1425, 0.4803, 6.545e-09, 0.4803, 6.545e-09, 0.4803, 0.1425, 0.4803, 0.08804, 0.738, 0.1761, 0.738, 0.1761, 0.738, 0.08804, 0.738, 0.7637, 0.6289, 0.8517, 0.6289, 0.8517, 0.6289, 0.7637, 0.6289, 0.7209, 0.4316, 0.8089, 0.4316, 0.8089, 0.4316, 0.7209, 0.4316, 0.4349, 0.6289, 0.5775, 0.6289, 0.5775, 0.6289, 0.4349, 0.6289, 0.4349, 0.5, 0.2924, 0.5, 0.2924, 0.5, 0.4349, 0.5, 0.285, 0.4803, 0.1425, 0.4803, 0.1425, 0.4803, 0.285, 0.4803, 0.7637, 0.6289, 0.8517, 0.6289, 0.9894, 0.7247, 0.9894, 0.7291, 0.4349, 0.5, 0.2924, 0.5, 0.8879, 0.5478, 0.8879, 0.5478, 0.08804, 0.738, 0.1761, 0.738, 0.9964, 0.9168, 0.9964, 0.9124, 0.1425, 0.4803, 6.545e-09, 0.4803, 0.8607, 0.5277, 0.8607, 0.5277, 0.08804, 0.6091, 3.272e-09, 0.6091, 0.9877, 0.9124, 0.9877, 0.9168, 0.4349, 0.6289, 0.5775, 0.6289, 0.9927, 0.5863, 0.9927, 0.5502, 0.7209, 0.4316, 0.8089, 0.4316, 0.9927, 0.5907, 0.9927, 0.5863, 0.9911, 0.2935, 0.9916, 0.204, 0.9916, 0.2039, 0.9911, 0.2945, 0.9912, 0.2232, 0.991, 0.2988, 0.991, 0.3011, 0.9912, 0.2246, 0.9916, 0.1997, 0.9918, 0.1241, 0.9918, 0.1231, 0.9916, 0.1995, 0.9918, 0.1203, 0.9913, 0.2099, 0.9913, 0.2087, 0.9918, 0.1182, 0.991, 0.2988, 0.9911, 0.2935, 0.9911, 0.2945, 0.991, 0.3011, 0.9916, 0.204, 0.9916, 0.1997, 0.9916, 0.1995, 0.9916, 0.2039, 0.9918, 0.1241, 0.9918, 0.1203, 0.9918, 0.1182, 0.9918, 0.1231, 0.9913, 0.2099, 0.9912, 0.2232, 0.9912, 0.2246, 0.9913, 0.2087, 0.9918, 0.1241, 0.9916, 0.1997, 0.9916, 0.204, 0.9911, 0.2935, 0.991, 0.2988, 0.9912, 0.2232, 0.9913, 0.2099, 0.9918, 0.1203, 0.9913, 0.2099, 0.9918, 0.1203, 0.9918, 0.1203, 0.9913, 0.2099, 0.991, 0.2988, 0.9912, 0.2232, 0.9912, 0.2232, 0.991, 0.2988, 0.9918, 0.1203, 0.9918, 0.1241, 0.9918, 0.1241, 0.9918, 0.1203, 0.9911, 0.2935, 0.991, 0.2988, 0.991, 0.2988, 0.9911, 0.2935, 0.9918, 0.1241, 0.9916, 0.1997, 0.9916, 0.1997, 0.9918, 0.1241, 0.9916, 0.204, 0.9911, 0.2935, 0.9911, 0.2935, 0.9916, 0.204, 0.9912, 0.2232, 0.9913, 0.2099, 0.9913, 0.2099, 0.9912, 0.2232, 0.285, 0.9759, 0.285, 0.9273, 0.2907, 0.9252, 0.2907, 0.978, 0.8981, 0.969, 0.8981, 0.8823, 0.9036, 0.8797, 0.9036, 0.9716, 0.241, 0.9759, 0.241, 0.9273, 0.2467, 0.9252, 0.2467, 0.978, 0.9522, 0.3692, 0.9522, 0.2824, 0.9578, 0.2799, 0.9578, 0.3718, 0.263, 0.9759, 0.263, 0.9273, 0.2687, 0.9252, 0.2687, 0.978, 0.218, 0.9273, 0.218, 0.9759, 0.2122, 0.978, 0.2122, 0.9252, 0.9603, 0.5537, 0.9603, 0.6404, 0.9548, 0.643, 0.9548, 0.5511, 0.9501, 0.6921, 0.9501, 0.7788, 0.9446, 0.7814, 0.9446, 0.6895, 0.9612, 0.6972, 0.9612, 0.7737, 0.9557, 0.7763, 0.9557, 0.6947, 0.9522, 0.2824, 0.9522, 0.3692, 0.9522, 0.3692, 0.9522, 0.2824, 0.9714, 0.5588, 0.9714, 0.6353, 0.9658, 0.6379, 0.9658, 0.5562, 0.9501, 0.7788, 0.9501, 0.6921, 0.9501, 0.6921, 0.9501, 0.7788, 0.2295, 0.9313, 0.2295, 0.9719, 0.2237, 0.9739, 0.2237, 0.9293, 0.9467, 0.3666, 0.9467, 0.285, 0.9467, 0.285, 0.9467, 0.3666, 0.2515, 0.9719, 0.2515, 0.9313, 0.2572, 0.9293, 0.2572, 0.9739, 0.285, 0.9273, 0.285, 0.9759, 0.285, 0.9759, 0.285, 0.9273, 0.9412, 0.3641, 0.9412, 0.2876, 0.9467, 0.285, 0.9467, 0.3666, 0.9557, 0.6947, 0.9557, 0.7763, 0.9557, 0.7763, 0.9557, 0.6947, 0.2295, 0.9719, 0.2295, 0.9313, 0.2352, 0.9293, 0.2352, 0.9739, 0.263, 0.9273, 0.263, 0.9759, 0.263, 0.9759, 0.263, 0.9273, 0.887, 0.9639, 0.887, 0.8874, 0.8926, 0.8848, 0.8926, 0.9664, 0.2792, 0.9739, 0.2792, 0.9293, 0.2792, 0.9293, 0.2792, 0.9739, 0.2735, 0.9719, 0.2735, 0.9313, 0.2792, 0.9293, 0.2792, 0.9739, 0.2572, 0.9739, 0.2572, 0.9293, 0.2572, 0.9293, 0.2572, 0.9739, 0.9557, 0.6947, 0.9557, 0.7763, 0.9501, 0.7788, 0.9501, 0.6921, 0.9658, 0.5562, 0.9658, 0.6379, 0.9603, 0.6404, 0.9603, 0.5537, 0.2237, 0.9293, 0.2237, 0.9739, 0.218, 0.9759, 0.218, 0.9273, 0.2572, 0.9739, 0.2572, 0.9293, 0.263, 0.9273, 0.263, 0.9759, 0.9467, 0.3666, 0.9467, 0.285, 0.9522, 0.2824, 0.9522, 0.3692, 0.2352, 0.9739, 0.2352, 0.9293, 0.241, 0.9273, 0.241, 0.9759, 0.8926, 0.9664, 0.8926, 0.8848, 0.8981, 0.8823, 0.8981, 0.969, 0.2792, 0.9739, 0.2792, 0.9293, 0.285, 0.9273, 0.285, 0.9759, 0.9658, 0.5562, 0.9658, 0.6379, 0.9658, 0.6379, 0.9658, 0.5562, 0.2352, 0.9739, 0.2352, 0.9293, 0.2352, 0.9293, 0.2352, 0.9739, 0.9603, 0.6404, 0.9603, 0.5537, 0.9603, 0.5537, 0.9603, 0.6404, 0.241, 0.9273, 0.241, 0.9759, 0.241, 0.9759, 0.241, 0.9273, 0.2237, 0.9293, 0.2237, 0.9739, 0.2237, 0.9739, 0.2237, 0.9293, 0.8926, 0.9664, 0.8926, 0.8848, 0.8926, 0.8848, 0.8926, 0.9664, 0.218, 0.9759, 0.218, 0.9273, 0.218, 0.9273, 0.218, 0.9759, 0.8981, 0.8823, 0.8981, 0.969, 0.8981, 0.969, 0.8981, 0.8823, 0.1374, 0.924, 0.1374, 0.7851, 0.1408, 0.787, 0.1408, 0.9221, 0.7362, 0.8096, 0.7362, 0.8645, 0.7325, 0.8636, 0.7325, 0.8105, 0.6655, 0.7325, 0.6655, 0.8148, 0.6622, 0.813, 0.6622, 0.7344, 0.1872, 0.8957, 0.1872, 0.8134, 0.1905, 0.8153, 0.1905, 0.8938, 0.8601, 0.4139, 0.8601, 0.4963, 0.8568, 0.4944, 0.8568, 0.4158, 0.9098, 0.3857, 0.9098, 0.5245, 0.9065, 0.5227, 0.9065, 0.3876, 0.7153, 0.7042, 0.7153, 0.8431, 0.712, 0.8412, 0.712, 0.7061, 0.8549, 0.8096, 0.8549, 0.8645, 0.8512, 0.8636, 0.8512, 0.8105, 0.7362, 0.8645, 0.7362, 0.8096, 0.7362, 0.8096, 0.7362, 0.8645, 0.1872, 0.8134, 0.1872, 0.8957, 0.1872, 0.8957, 0.1872, 0.8134, 0.5614, 0.786, 0.5614, 0.8653, 0.5614, 0.8653, 0.5614, 0.786, 0.5095, 0.8531, 0.5095, 0.7982, 0.5095, 0.7982, 0.5095, 0.8531, 0.1341, 0.787, 0.1341, 0.9221, 0.1341, 0.9221, 0.1341, 0.787, 0.712, 0.7061, 0.712, 0.8412, 0.712, 0.8412, 0.712, 0.7061, 0.9065, 0.3876, 0.9065, 0.5227, 0.9065, 0.5227, 0.9065, 0.3876, 0.8601, 0.4963, 0.8601, 0.4139, 0.8601, 0.4139, 0.8601, 0.4963, 0.08771, 0.8134, 0.08771, 0.8957, 0.08438, 0.8938, 0.08438, 0.8153, 0.7362, 0.8645, 0.7362, 0.8096, 0.7881, 0.7974, 0.7881, 0.8767, 0.6655, 0.8148, 0.6655, 0.7325, 0.712, 0.7061, 0.712, 0.8412, 0.1872, 0.8134, 0.1872, 0.8957, 0.1408, 0.9221, 0.1408, 0.787, 0.8601, 0.4963, 0.8601, 0.4139, 0.9065, 0.3876, 0.9065, 0.5227, 0.5095, 0.8531, 0.5095, 0.7982, 0.5614, 0.786, 0.5614, 0.8653, 0.7955, 0.8645, 0.7955, 0.8096, 0.8475, 0.7974, 0.8475, 0.8767, 0.8549, 0.8645, 0.8549, 0.8096, 0.9068, 0.7974, 0.9068, 0.8767, 0.7955, 0.8645, 0.7955, 0.8096, 0.7955, 0.8096, 0.7955, 0.8645, 0.7881, 0.7974, 0.7881, 0.8767, 0.7881, 0.8767, 0.7881, 0.7974, 0.8475, 0.7974, 0.8475, 0.8767, 0.8475, 0.8767, 0.8475, 0.7974, 0.1408, 0.9221, 0.1408, 0.787, 0.1408, 0.787, 0.1408, 0.9221, 0.8549, 0.8645, 0.8549, 0.8096, 0.8549, 0.8096, 0.8549, 0.8645, 0.6655, 0.8148, 0.6655, 0.7325, 0.6655, 0.7325, 0.6655, 0.8148, 0.9068, 0.7974, 0.9068, 0.8767, 0.9068, 0.8767, 0.9068, 0.7974, 0.08771, 0.8957, 0.08771, 0.8134, 0.08771, 0.8134, 0.08771, 0.8957, 0.8854, 0.949, 0.8854, 0.8873, 0.887, 0.8877, 0.887, 0.9485, 0.4312, 0.9074, 0.4312, 0.8017, 0.4327, 0.8025, 0.4327, 0.9066, 0.9384, 0.7588, 0.9384, 0.6971, 0.94, 0.6975, 0.94, 0.7584, 0.8482, 0.9587, 0.8482, 0.8776, 0.8499, 0.878, 0.8499, 0.9582, 0.615, 0.9685, 0.615, 0.9068, 0.6166, 0.9072, 0.6166, 0.968, 0.7352, 0.4092, 0.7352, 0.5148, 0.7336, 0.5141, 0.7336, 0.4099, 0.6538, 0.9685, 0.6538, 0.9068, 0.6554, 0.9072, 0.6554, 0.968, 0.4334, 0.924, 0.4334, 0.7851, 0.4349, 0.7859, 0.4349, 0.9233, 0.4312, 0.8017, 0.4312, 0.9074, 0.4312, 0.9074, 0.4312, 0.8017, 0.7352, 0.5148, 0.7352, 0.4092, 0.7352, 0.4092, 0.7352, 0.5148, 0.6538, 0.9068, 0.6538, 0.9685, 0.6538, 0.9685, 0.6538, 0.9068, 0.9029, 0.7681, 0.9029, 0.6878, 0.9029, 0.6878, 0.9029, 0.7681, 0.4349, 0.9233, 0.4349, 0.7859, 0.4349, 0.7859, 0.4349, 0.9233, 0.4711, 0.9233, 0.4711, 0.7859, 0.4711, 0.7859, 0.4711, 0.9233, 0.9384, 0.6971, 0.9384, 0.7588, 0.9384, 0.7588, 0.9384, 0.6971, 0.468, 0.8017, 0.468, 0.9074, 0.468, 0.9074, 0.468, 0.8017, 0.5778, 0.9782, 0.5778, 0.8971, 0.5795, 0.8975, 0.5795, 0.9777, 0.9384, 0.6971, 0.9384, 0.7588, 0.9029, 0.7681, 0.9029, 0.6878, 0.4312, 0.8017, 0.4312, 0.9074, 0.3981, 0.9233, 0.3981, 0.7859, 0.5042, 0.8017, 0.5042, 0.9074, 0.4711, 0.9233, 0.4711, 0.7859, 0.7352, 0.5148, 0.7352, 0.4092, 0.7682, 0.3933, 0.7682, 0.5307, 0.615, 0.9068, 0.615, 0.9685, 0.5795, 0.9777, 0.5795, 0.8975, 0.468, 0.8017, 0.468, 0.9074, 0.4349, 0.9233, 0.4349, 0.7859, 0.6538, 0.9068, 0.6538, 0.9685, 0.6183, 0.9777, 0.6183, 0.8975, 0.6183, 0.9777, 0.6183, 0.8975, 0.6183, 0.8975, 0.6183, 0.9777, 0.8854, 0.8873, 0.8854, 0.949, 0.8854, 0.949, 0.8854, 0.8873, 0.7682, 0.3933, 0.7682, 0.5307, 0.7682, 0.5307, 0.7682, 0.3933, 0.3981, 0.9233, 0.3981, 0.7859, 0.3981, 0.7859, 0.3981, 0.9233, 0.615, 0.9068, 0.615, 0.9685, 0.615, 0.9685, 0.615, 0.9068, 0.8499, 0.9582, 0.8499, 0.878, 0.8499, 0.878, 0.8499, 0.9582, 0.5795, 0.9777, 0.5795, 0.8975, 0.5795, 0.8975, 0.5795, 0.9777, 0.5042, 0.8017, 0.5042, 0.9074, 0.5042, 0.9074, 0.5042, 0.8017, 0.8557, 0.4792, 0.7734, 0.4792, 0.7888, 0.2475, 0.8404, 0.2475, 0.2054, 0.3827, 0.2054, 0.009887, 0.3862, 0.1547, 0.3862, 0.2378, 0.7724, 0.0, 0.7724, 0.3926, 0.7624, 0.3846, 0.7624, 0.007976, 0.7335, 0.5648, 0.8158, 0.5648, 0.8005, 0.7965, 0.7488, 0.7965, 0.8557, 0.2317, 0.7734, 0.2317, 0.7888, 0.0, 0.8404, 1.361e-08, 0.567, 0.009887, 0.567, 0.3827, 0.3862, 0.2378, 0.3862, 0.1547, 0.7601, 0.009887, 0.7601, 0.3827, 0.5793, 0.2378, 0.5793, 0.1547, 0.01234, 0.3827, 0.01234, 0.009887, 0.1931, 0.1547, 0.1931, 0.2378, 0.7734, 0.4792, 0.8557, 0.4792, 0.8559, 0.4823, 0.7732, 0.4823, 0.7734, 0.2317, 0.8557, 0.2317, 0.8559, 0.2348, 0.7732, 0.2348, 0.01234, 0.009887, 0.01234, 0.3827, 0.009955, 0.3846, 0.009955, 0.007976, 0.8158, 0.5648, 0.7335, 0.5648, 0.7333, 0.5617, 0.816, 0.5617, 0.2054, 0.009887, 0.2054, 0.3827, 0.2031, 0.3846, 0.2031, 0.007976, 0.567, 0.3827, 0.567, 0.009887, 0.5693, 0.007976, 0.5693, 0.3846, 0.7601, 0.3827, 0.7601, 0.009887, 0.7624, 0.007976, 0.7624, 0.3846, 0.8179, 0.7807, 0.9002, 0.7807, 0.9004, 0.7837, 0.8177, 0.7837, 0.1931, 0.3926, 0.1931, 0.0, 0.2031, 0.007976, 0.2031, 0.3846])
me_plane.materials.append(mat_material)
me_plane.materials.append(mat_material_001)
me_plane.use_remesh_preserve_volume = False
me_plane.use_remesh_preserve_attributes = False
me_plane.use_mirror_vertex_groups = False
me_plane.update()

# ---- objects
ob_station = bpy.data.objects.new('Station', me_plane)

# ---- transforms, parenting, visibility, modifiers, constraints
ob_station.location = (0.0, 0.0, 0.0)
ob_station.lineart.crease_threshold = 0.0
_m = ob_station.modifiers.new('Auto Smooth', 'NODES')
_m.node_group = ng_auto_smooth
_gi = [s.identifier for s in ng_auto_smooth.interface.items_tree if s.item_type == 'SOCKET' and s.in_out == 'INPUT']
_m[_gi[1]] = 0.5236  # Angle

# ---- collection membership
col_collection.objects.link(ob_station)

# ---- scene / render settings (as saved in the file)
scene.frame_start = 1; scene.frame_end = 250; scene.frame_set(1)
scene.render.engine = 'BLENDER_EEVEE_NEXT'
scene.cycles.use_denoising = False
scene.cycles.samples = 128
scene.cycles.sampling_pattern = 'TABULATED_SOBOL'
scene.cycles.use_adaptive_sampling = False
scene.cycles.use_light_tree = False
scene.view_settings.view_transform = 'Filmic'
bpy.context.view_layer.update()

# ---- added for rendering (the .blend has no active camera and no usable light): camera, sun
cam_auto = bpy.data.cameras.new('AutoCamera')
cam_auto.lens = 50.0
cam_auto.sensor_width = 36.0
cam_auto.clip_end = 5212.58
ob_auto_camera = bpy.data.objects.new('AutoCamera', cam_auto)
scene.collection.objects.link(ob_auto_camera)
ob_auto_camera.location = (297.014, -356.417, 278.279)
ob_auto_camera.rotation_euler = (1.09748, -7.21219e-08, 0.694738)
scene.camera = ob_auto_camera
light_auto_sun = bpy.data.lights.new('AutoSun', 'SUN')
light_auto_sun.energy = 3.0
light_auto_sun.angle = 0.0523599
ob_auto_sun = bpy.data.objects.new('AutoSun', light_auto_sun)
scene.collection.objects.link(ob_auto_sun)
ob_auto_sun.rotation_euler = (0.872665, 0.174533, 0.523599)
bpy.context.view_layer.update()
